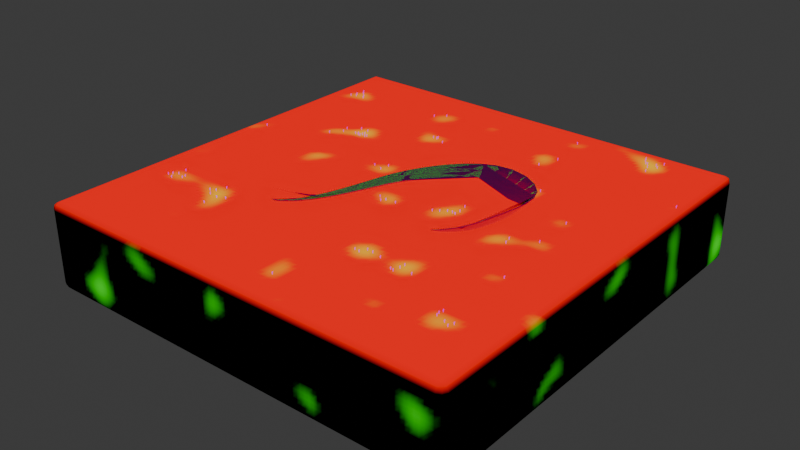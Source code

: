 # Source: teststage01.blend  (saved by Blender 4.5.88; exported with 4.5.12 LTS)
import bpy
from mathutils import Matrix  # noqa: F401  (used for matrix-valued properties, if any)

bpy.ops.wm.read_factory_settings(use_empty=True)
scene = bpy.context.scene
scene.name = 'Scene'

# ---- collections
col_level = bpy.data.collections.new('Level'); scene.collection.children.link(col_level)
col_level_1 = bpy.data.collections.new('Level 1'); col_level.children.link(col_level_1)
col_noimp = bpy.data.collections.new('noimp'); scene.collection.children.link(col_noimp)
col_deet_cactus_1 = bpy.data.collections.new('Deet_Cactus_1'); scene.collection.children.link(col_deet_cactus_1)
col_deet_cactus1 = bpy.data.collections.new('Deet_Cactus1'); scene.collection.children.link(col_deet_cactus1)

# ---- images (referenced by path relative to the original .blend; pixels are not part of the script)
import os
ASSET_DIR = os.environ.get("B2B_ASSET_DIR", "")  # directory of the original .blend (textures are referenced by path, not embedded)
HERE = os.path.dirname(os.path.abspath(__file__))  # packed textures are extracted next to this script under _unpacked/

def load_image(name, relpath, width, height, colorspace="sRGB"):
    """Load a texture the original file referenced (path relative to the .blend, or extracted next to this script)."""
    p = next((c for c in (os.path.join(HERE, relpath), os.path.join(ASSET_DIR, relpath)) if relpath and os.path.exists(c)), "")
    if p:
        img = bpy.data.images.load(p, check_existing=True)
        img.name = name
    else:  # same state as the original file: an image datablock whose file is absent (Cycles renders it pink)
        img = bpy.data.images.new(name, width, height)
        img.source = "FILE"
        img.filepath = "//" + (relpath or name)
    img.colorspace_settings.name = colorspace
    return img
img_sandstonecracky_png = load_image('sandstonecracky.png', 'sandstonecracky.png', 1024, 1024, 'sRGB')
img_sandsmooth_png = load_image('sandsmooth.png', 'sandsmooth.png', 1024, 1024, 'sRGB')
img_grassy_png = load_image('grassy.png', 'grassy.png', 1024, 1024, 'sRGB')
img_road_png = load_image('road.png', 'road.png', 1024, 1024, 'sRGB')
img_cactus_png = load_image('cactus.png', 'cactus.png', 1024, 1024, 'sRGB')

# ---- materials (node trees are filled in below, after node groups)
mat_sandstone = bpy.data.materials.new('Sandstone')
mat_sandstone.use_backface_culling = True
mat_sandstone.use_backface_culling_shadow = True
mat_invis1 = bpy.data.materials.new('Invis1')
mat_invis1.use_backface_culling = True
mat_invis1.use_backface_culling_shadow = True
mat_invis1.use_transparent_shadow = False
mat_invis1.diffuse_color = (0.0, 1.0, 0.0, 0.1)
mat_road = bpy.data.materials.new('Road')
mat_road.alpha_threshold = 0.0
mat_road.use_backface_culling = True
mat_road.use_backface_culling_shadow = True
mat_road.roughness = 0.5
mat_road.line_color = (0.0, 0.0, 0.0, 1.0)
mat_cactus = bpy.data.materials.new('Cactus')

# ---- node groups
ng_curve_excevate = bpy.data.node_groups.new('Curve Excevate', 'GeometryNodeTree')
_s = ng_curve_excevate.interface.new_socket(name='Geometry', in_out='OUTPUT', socket_type='NodeSocketGeometry')
_s = ng_curve_excevate.interface.new_socket(name='Geometry', in_out='INPUT', socket_type='NodeSocketGeometry')
_s = ng_curve_excevate.interface.new_socket(name='Curve', in_out='INPUT', socket_type='NodeSocketObject')
ng_curve_excevate.is_modifier = True
_N = ng_curve_excevate.nodes; _L = ng_curve_excevate.links
n0 = _N.new('NodeGroupInput'); n0.name = 'Group Input'; n0.location = (-580, 40)
n1 = _N.new('NodeGroupOutput'); n1.name = 'Group Output'; n1.location = (460, 0)
n2 = _N.new('GeometryNodeMeshBoolean'); n2.name = 'Mesh Boolean'; n2.location = (160, 0)
n3 = _N.new('GeometryNodeCurveToMesh'); n3.name = 'Curve to Mesh'; n3.location = (-60, -120)
n4 = _N.new('GeometryNodeCurvePrimitiveCircle'); n4.name = 'Curve Circle'; n4.location = (-340, -160)
n4.inputs[0].default_value = 16
n4.inputs[1].default_value = (0.0, 5.0, 0.0)
n4.inputs[2].default_value = (30.0, -30.0, 0.0)
n4.inputs[3].default_value = (-30.0, -30.0, 0.0)
n5 = _N.new('GeometryNodeObjectInfo'); n5.name = 'Object Info'; n5.location = (-340, -100)
n5.hide = True
_L.new(n0.outputs[0], n2.inputs[0])
_L.new(n4.outputs[0], n3.inputs[1])
_L.new(n3.outputs[0], n2.inputs[1])
_L.new(n5.outputs[4], n3.inputs[0])
_L.new(n0.outputs[1], n5.inputs[0])
_L.new(n2.outputs[0], n1.inputs[0])
n1.is_active_output = True
ng_mad__autouv = bpy.data.node_groups.new('(MAD) AutoUV', 'GeometryNodeTree')
_s = ng_mad__autouv.interface.new_socket(name='Geometry', in_out='OUTPUT', socket_type='NodeSocketGeometry')
_s = ng_mad__autouv.interface.new_socket(name='Geometry', in_out='INPUT', socket_type='NodeSocketGeometry')
_s = ng_mad__autouv.interface.new_socket(name='UV scale', in_out='INPUT', socket_type='NodeSocketVector')
_s.default_value = (8.0, 8.0, 8.0)
_s.min_value = -1e+04
_s.max_value = 1e+04
_s = ng_mad__autouv.interface.new_socket(name='UV Position', in_out='INPUT', socket_type='NodeSocketVector')
_s.subtype = 'TRANSLATION'
_s.min_value = -1e+04
_s.max_value = 1e+04
_s = ng_mad__autouv.interface.new_socket(name='Manual UV Vertex Group', in_out='INPUT', socket_type='NodeSocketString')
_s.default_value = 'UVWeight'
_s = ng_mad__autouv.interface.new_socket(name='UV Map', in_out='INPUT', socket_type='NodeSocketString')
_s.default_value = 'UVMap'
_s = ng_mad__autouv.interface.new_socket(name='UVRotate', in_out='INPUT', socket_type='NodeSocketRotation')
ng_mad__autouv.is_modifier = True
_N = ng_mad__autouv.nodes; _L = ng_mad__autouv.links
n0 = _N.new('NodeGroupInput'); n0.name = 'Group Input'; n0.location = (-1160, 20)
n1 = _N.new('NodeGroupOutput'); n1.name = 'Group Output'; n1.location = (2048, 140)
n2 = _N.new('GeometryNodeStoreNamedAttribute'); n2.name = 'Store Named Attribute'; n2.location = (1508, 60)
n2.data_type = 'FLOAT2'
n2.domain = 'CORNER'
n3 = _N.new('ShaderNodeSeparateXYZ'); n3.name = 'Separate XYZ'; n3.location = (30, -36)
n4 = _N.new('ShaderNodeCombineXYZ'); n4.name = 'Combine XYZ'; n4.location = (190, -36)
n5 = _N.new('ShaderNodeSeparateXYZ'); n5.name = 'Separate XYZ.002'; n5.location = (30, -36)
n6 = _N.new('ShaderNodeCombineXYZ'); n6.name = 'Combine XYZ.002'; n6.location = (190, -36)
n7 = _N.new('NodeFrame'); n7.name = 'Frame'; n7.location = (930, -465)
n7.label = 'Z-Map'
n7.width = 360
n8 = _N.new('NodeFrame'); n8.name = 'Frame.002'; n8.location = (1078, -265)
n8.label = 'Y-Map'
n8.width = 360
n9 = _N.new('ShaderNodeSeparateXYZ'); n9.name = 'Separate XYZ.003'; n9.location = (1130, -681)
n10 = _N.new('ShaderNodeVectorMath'); n10.name = 'Vector Math'; n10.location = (970, -681)
n10.operation = 'ABSOLUTE'
n11 = _N.new('ShaderNodeMix'); n11.name = 'Mix.001'; n11.location = (2198, -153)
n11.data_type = 'VECTOR'
n12 = _N.new('ShaderNodeVectorMath'); n12.name = 'Vector Math.002'; n12.location = (1678, -313)
n12.hide = True
n12.operation = 'DIVIDE'
n13 = _N.new('ShaderNodeVectorMath'); n13.name = 'Vector Math.003'; n13.location = (1530, -493)
n13.hide = True
n13.operation = 'DIVIDE'
n14 = _N.new('GeometryNodeInputPosition'); n14.name = 'Position'; n14.location = (30, -93)
n15 = _N.new('GeometryNodeInputNormal'); n15.name = 'Normal'; n15.location = (750, -721)
n15.legacy_corner_normals = True
n16 = _N.new('NodeFrame'); n16.name = 'Frame.003'; n16.location = (-1230, -327)
n16.label = 'AutoUVs'
n16.width = 2368
n17 = _N.new('NodeReroute'); n17.name = 'Reroute'; n17.location = (1280, -41)
n17.width = 10
n17.socket_idname = 'NodeSocketVector'
n18 = _N.new('GeometryNodeInputNamedAttribute'); n18.name = 'Named Attribute'; n18.location = (280, 140)
n19 = _N.new('ShaderNodeMath'); n19.name = 'Math'; n19.location = (500, 140)
n19.operation = 'LESS_THAN'
n20 = _N.new('GeometryNodeInputNamedAttribute'); n20.name = 'Named Attribute.001'; n20.location = (500, -180)
n20.width = 134
n20.data_type = 'FLOAT_VECTOR'
n21 = _N.new('ShaderNodeMix'); n21.name = 'Mix.002'; n21.location = (1308, -120)
n21.data_type = 'VECTOR'
n22 = _N.new('NodeReroute'); n22.name = 'Reroute.001'; n22.location = (1078, -213)
n22.width = 10
n22.socket_idname = 'NodeSocketVector'
n23 = _N.new('ShaderNodeVectorMath'); n23.name = 'Vector Math.004'; n23.location = (450, -53)
n24 = _N.new('FunctionNodeRotateVector'); n24.name = 'Rotate Vector'; n24.location = (1370, -493)
n24.hide = True
n25 = _N.new('NodeGroupInput'); n25.name = 'Group Input.001'; n25.location = (-560, -1180)
n26 = _N.new('ShaderNodeCombineXYZ'); n26.name = 'Combine XYZ.003'; n26.location = (-140, -1300)
n26.hide = True
n27 = _N.new('ShaderNodeSeparateXYZ'); n27.name = 'Separate XYZ.004'; n27.location = (-360, -1180)
n28 = _N.new('FunctionNodeRotateVector'); n28.name = 'Rotate Vector.001'; n28.location = (1518, -313)
n28.hide = True
n29 = _N.new('ShaderNodeCombineXYZ'); n29.name = 'Combine XYZ.004'; n29.location = (-140, -1260)
n29.hide = True
n30 = _N.new('ShaderNodeCombineXYZ'); n30.name = 'Combine XYZ.005'; n30.location = (-140, -1220)
n30.hide = True
n31 = _N.new('ShaderNodeMath'); n31.name = 'Math.001'; n31.location = (1570, -553)
n31.operation = 'GREATER_THAN'
n32 = _N.new('NodeReroute'); n32.name = 'Reroute.002'; n32.location = (500, -80)
n32.width = 10
n32.socket_idname = 'NodeSocketString'
n33 = _N.new('GeometryNodeInputNormal'); n33.name = 'Normal.001'; n33.location = (30, -273)
n33.legacy_corner_normals = True
n34 = _N.new('ShaderNodeVectorRotate'); n34.name = 'Vector Rotate'; n34.location = (850, -73)
n34.rotation_type = 'Z_AXIS'
n35 = _N.new('GeometryNodeInputNormal'); n35.name = 'Normal.002'; n35.location = (1160, 140)
n35.legacy_corner_normals = True
n36 = _N.new('GeometryNodeStoreNamedAttribute'); n36.name = 'Store Named Attribute.001'; n36.location = (1768, 320)
n36.data_type = 'FLOAT_COLOR'
n36.domain = 'CORNER'
n36.inputs[2].default_value = 'Vertcolor'
n37 = _N.new('ShaderNodeSeparateXYZ'); n37.name = 'Separate XYZ.001'; n37.location = (270, -253)
n38 = _N.new('ShaderNodeMath'); n38.name = 'Math.002'; n38.location = (450, -253)
n38.operation = 'ARCTAN2'
n3.parent = n8
n4.parent = n8
n5.parent = n7
n6.parent = n7
n7.parent = n16
n8.parent = n16
n9.parent = n16
n10.parent = n16
n11.parent = n16
n12.parent = n16
n13.parent = n16
n14.parent = n16
n15.parent = n16
n17.parent = n16
n22.parent = n16
n23.parent = n16
n24.parent = n16
n28.parent = n16
n31.parent = n16
n33.parent = n16
n34.parent = n16
n37.parent = n16
n38.parent = n16
_L.new(n0.outputs[0], n2.inputs[0])
_L.new(n10.outputs[0], n9.inputs[0])
_L.new(n15.outputs[0], n10.inputs[0])
_L.new(n3.outputs[2], n4.inputs[1])
_L.new(n31.outputs[0], n11.inputs[0])
_L.new(n21.outputs[1], n2.inputs[3])
_L.new(n17.outputs[0], n12.inputs[1])
_L.new(n17.outputs[0], n13.inputs[1])
_L.new(n18.outputs[0], n19.inputs[0])
_L.new(n19.outputs[0], n2.inputs[1])
_L.new(n19.outputs[0], n21.inputs[0])
_L.new(n20.outputs[0], n21.inputs[4])
_L.new(n0.outputs[3], n18.inputs[0])
_L.new(n0.outputs[4], n20.inputs[0])
_L.new(n22.outputs[0], n3.inputs[0])
_L.new(n0.outputs[1], n17.inputs[0])
_L.new(n11.outputs[1], n21.inputs[5])
_L.new(n25.outputs[5], n27.inputs[0])
_L.new(n27.outputs[2], n26.inputs[2])
_L.new(n26.outputs[0], n24.inputs[1])
_L.new(n27.outputs[1], n29.inputs[2])
_L.new(n27.outputs[0], n30.inputs[2])
_L.new(n4.outputs[0], n28.inputs[0])
_L.new(n29.outputs[0], n28.inputs[1])
_L.new(n28.outputs[0], n12.inputs[0])
_L.new(n24.outputs[0], n13.inputs[0])
_L.new(n13.outputs[0], n11.inputs[5])
_L.new(n6.outputs[0], n24.inputs[0])
_L.new(n9.outputs[2], n31.inputs[0])
_L.new(n0.outputs[4], n32.inputs[0])
_L.new(n32.outputs[0], n2.inputs[2])
_L.new(n23.outputs[0], n5.inputs[0])
_L.new(n12.outputs[0], n11.inputs[4])
_L.new(n5.outputs[1], n6.inputs[0])
_L.new(n5.outputs[0], n6.inputs[1])
_L.new(n2.outputs[0], n36.inputs[0])
_L.new(n36.outputs[0], n1.inputs[0])
_L.new(n35.outputs[0], n36.inputs[3])
_L.new(n3.outputs[0], n4.inputs[0])
_L.new(n37.outputs[0], n38.inputs[0])
_L.new(n37.outputs[1], n38.inputs[1])
_L.new(n33.outputs[0], n37.inputs[0])
_L.new(n34.outputs[0], n22.inputs[0])
_L.new(n14.outputs[0], n23.inputs[1])
_L.new(n23.outputs[0], n34.inputs[0])
_L.new(n38.outputs[0], n34.inputs[3])
_L.new(n0.outputs[2], n23.inputs[0])
n1.is_active_output = True
ng_color_populate = bpy.data.node_groups.new('Color Populate', 'GeometryNodeTree')
_s = ng_color_populate.interface.new_socket(name='Geometry', in_out='OUTPUT', socket_type='NodeSocketGeometry')
_s = ng_color_populate.interface.new_socket(name='Geometry', in_out='INPUT', socket_type='NodeSocketGeometry')
ng_color_populate.is_modifier = True
_N = ng_color_populate.nodes; _L = ng_color_populate.links
n0 = _N.new('NodeGroupInput'); n0.name = 'Group Input'; n0.location = (-620, 0)
n1 = _N.new('NodeGroupOutput'); n1.name = 'Group Output'; n1.location = (740, 60)
n2 = _N.new('GeometryNodeStoreNamedAttribute'); n2.name = 'Store Named Attribute'; n2.location = (500, 100)
n2.data_type = 'FLOAT_COLOR'
n2.inputs[2].default_value = 'Color'
n3 = _N.new('GeometryNodeInputNormal'); n3.name = 'Normal'; n3.location = (-620, -140)
n4 = _N.new('ShaderNodeSeparateXYZ'); n4.name = 'Separate XYZ'; n4.location = (-420, -140)
n5 = _N.new('ShaderNodeClamp'); n5.name = 'Clamp'; n5.location = (140, -100)
n6 = _N.new('ShaderNodeMath'); n6.name = 'Math'; n6.location = (-240, -120)
n6.operation = 'MULTIPLY'
n6.inputs[1].default_value = 2.0
n7 = _N.new('ShaderNodeMath'); n7.name = 'Math.001'; n7.location = (-60, -100)
n7.inputs[1].default_value = -0.5
n8 = _N.new('FunctionNodeCombineColor'); n8.name = 'Combine Color'; n8.location = (320, -20)
n9 = _N.new('ShaderNodeClamp'); n9.name = 'Clamp.001'; n9.location = (140, -280)
n10 = _N.new('ShaderNodeMath'); n10.name = 'Math.002'; n10.location = (-240, -300)
n10.operation = 'MULTIPLY'
n10.inputs[1].default_value = 3.0
n11 = _N.new('ShaderNodeMath'); n11.name = 'Math.003'; n11.location = (-60, -280)
n11.inputs[1].default_value = -2.0
n12 = _N.new('ShaderNodeTexNoise'); n12.name = 'Noise Texture'; n12.location = (-480, -300)
n12.inputs[2].default_value = 0.01
n12.inputs[3].default_value = 0.0
n12.inputs[4].default_value = 0.0
n13 = _N.new('GeometryNodeInputPosition'); n13.name = 'Position'; n13.location = (-680, -440)
_L.new(n3.outputs[0], n4.inputs[0])
_L.new(n0.outputs[0], n2.inputs[0])
_L.new(n2.outputs[0], n1.inputs[0])
_L.new(n6.outputs[0], n7.inputs[0])
_L.new(n8.outputs[0], n2.inputs[3])
_L.new(n5.outputs[0], n8.inputs[0])
_L.new(n4.outputs[2], n6.inputs[0])
_L.new(n7.outputs[0], n5.inputs[0])
_L.new(n10.outputs[0], n11.inputs[0])
_L.new(n11.outputs[0], n9.inputs[0])
_L.new(n13.outputs[0], n12.inputs[0])
_L.new(n12.outputs[0], n10.inputs[0])
_L.new(n9.outputs[0], n8.inputs[1])
n1.is_active_output = True
ng_populate_props = bpy.data.node_groups.new('Populate Props', 'GeometryNodeTree')
_s = ng_populate_props.interface.new_socket(name='Geometry', in_out='OUTPUT', socket_type='NodeSocketGeometry')
_s = ng_populate_props.interface.new_socket(name='Geometry', in_out='INPUT', socket_type='NodeSocketGeometry')
_s = ng_populate_props.interface.new_socket(name='Attribute', in_out='INPUT', socket_type='NodeSocketString')
_s = ng_populate_props.interface.new_socket(name='Faces', in_out='INPUT', socket_type='NodeSocketObject')
_s = ng_populate_props.interface.new_socket(name='Collection', in_out='INPUT', socket_type='NodeSocketObject')
_s = ng_populate_props.interface.new_socket(name='Value', in_out='INPUT', socket_type='NodeSocketFloat')
_s.default_value = 0.5
_s.min_value = -1e+04
_s.max_value = 1e+04
ng_populate_props.is_modifier = True
_N = ng_populate_props.nodes; _L = ng_populate_props.links
n0 = _N.new('NodeGroupInput'); n0.name = 'Group Input'; n0.location = (-340, 0)
n1 = _N.new('NodeGroupOutput'); n1.name = 'Group Output'; n1.location = (1260, 40)
n2 = _N.new('GeometryNodeInputNamedAttribute'); n2.name = 'Named Attribute'; n2.location = (-180, -80)
n2.data_type = 'FLOAT_COLOR'
n3 = _N.new('FunctionNodeSeparateColor'); n3.name = 'Separate Color'; n3.location = (-20, -80)
n4 = _N.new('GeometryNodeDistributePointsOnFaces'); n4.name = 'Distribute Points on Faces'; n4.location = (580, 100)
n5 = _N.new('GeometryNodeInstanceOnPoints'); n5.name = 'Instance on Points'; n5.location = (1080, 80)
n6 = _N.new('NodeGroupInput'); n6.name = 'Group Input.001'; n6.location = (460, -140)
n7 = _N.new('GeometryNodeObjectInfo'); n7.name = 'Object Info'; n7.location = (-180, 140)
n8 = _N.new('GeometryNodeObjectInfo'); n8.name = 'Object Info.001'; n8.location = (640, -160)
n9 = _N.new('ShaderNodeMath'); n9.name = 'Math'; n9.location = (340, -60)
n9.operation = 'MULTIPLY'
n10 = _N.new('NodeGroupInput'); n10.name = 'Group Input.002'; n10.location = (-20, -260)
n11 = _N.new('ShaderNodeMath'); n11.name = 'Math.001'; n11.location = (160, -40)
n11.operation = 'MINIMUM'
n12 = _N.new('ShaderNodeVectorMath'); n12.name = 'Vector Math'; n12.location = (820, 81)
n12.operation = 'MULTIPLY'
n12.inputs[1].default_value = (0.5, 0.5, 1.0)
_L.new(n0.outputs[1], n2.inputs[0])
_L.new(n2.outputs[0], n3.inputs[0])
_L.new(n5.outputs[0], n1.inputs[0])
_L.new(n4.outputs[0], n5.inputs[0])
_L.new(n0.outputs[2], n7.inputs[0])
_L.new(n7.outputs[4], n4.inputs[0])
_L.new(n6.outputs[3], n8.inputs[0])
_L.new(n8.outputs[4], n5.inputs[2])
_L.new(n9.outputs[0], n4.inputs[4])
_L.new(n10.outputs[4], n9.inputs[1])
_L.new(n3.outputs[1], n11.inputs[1])
_L.new(n3.outputs[0], n11.inputs[0])
_L.new(n11.outputs[0], n9.inputs[0])
_L.new(n4.outputs[2], n12.inputs[0])
_L.new(n12.outputs[0], n5.inputs[5])
n1.is_active_output = True
ng_road_from_curve = bpy.data.node_groups.new('Road from Curve', 'GeometryNodeTree')
_s = ng_road_from_curve.interface.new_socket(name='Geometry', in_out='OUTPUT', socket_type='NodeSocketGeometry')
_s = ng_road_from_curve.interface.new_socket(name='Geometry', in_out='INPUT', socket_type='NodeSocketGeometry')
_s = ng_road_from_curve.interface.new_socket(name='Curve', in_out='INPUT', socket_type='NodeSocketObject')
_s = ng_road_from_curve.interface.new_socket(name='Material', in_out='INPUT', socket_type='NodeSocketMaterial')
_s = ng_road_from_curve.interface.new_socket(name='Length', in_out='INPUT', socket_type='NodeSocketFloat')
_s.subtype = 'DISTANCE'
_s.default_value = 12.0
_s.min_value = 0.01
_s = ng_road_from_curve.interface.new_socket(name='DoUvs', in_out='INPUT', socket_type='NodeSocketMenu')
_s.default_value = 'A'
_s.menu_expanded = True
_s = ng_road_from_curve.interface.new_socket(name='Subdiv', in_out='INPUT', socket_type='NodeSocketInt')
_s.default_value = 1
_s.min_value = 0
_s.max_value = 1000
_s.description = 'The number of control points to create on the segment following each point'
_s = ng_road_from_curve.interface.new_socket(name='Start', in_out='INPUT', socket_type='NodeSocketVector')
_s.subtype = 'TRANSLATION'
_s.default_value = (-20.0, 0.0, 0.0)
_s.description = 'Position of the first control point'
_s = ng_road_from_curve.interface.new_socket(name='End', in_out='INPUT', socket_type='NodeSocketVector')
_s.subtype = 'TRANSLATION'
_s.default_value = (20.0, 0.0, 0.0)
_s.description = 'Position of the second control point'
ng_road_from_curve.is_modifier = True
_N = ng_road_from_curve.nodes; _L = ng_road_from_curve.links
n0 = _N.new('NodeGroupInput'); n0.name = 'Group Input'; n0.location = (-660, 0)
n1 = _N.new('NodeGroupOutput'); n1.name = 'Group Output'; n1.location = (2920, -80)
n2 = _N.new('GeometryNodeObjectInfo'); n2.name = 'Object Info'; n2.location = (-460, -60)
n2.hide = True
n3 = _N.new('GeometryNodeCurveToMesh'); n3.name = 'Curve to Mesh'; n3.location = (20, -120)
n4 = _N.new('GeometryNodeJoinGeometry'); n4.name = 'Join Geometry'; n4.location = (2520, 20)
n5 = _N.new('GeometryNodeCurvePrimitiveLine'); n5.name = 'Curve Line'; n5.location = (-480, -280)
n6 = _N.new('GeometryNodeResampleCurve'); n6.name = 'Resample Curve'; n6.location = (-220, -120)
n7 = _N.new('NodeGroupInput'); n7.name = 'Group Input.001'; n7.location = (2080, -300)
n8 = _N.new('GeometryNodeSetMaterial'); n8.name = 'Set Material'; n8.location = (2680, -20)
n9 = _N.new('GeometryNodeStoreNamedAttribute'); n9.name = 'Store Named Attribute'; n9.location = (2080, -120)
n9.data_type = 'FLOAT2'
n9.domain = 'CORNER'
n9.inputs[2].default_value = 'UVMap'
n10 = _N.new('GeometryNodeInputIndex'); n10.name = 'Index'; n10.location = (-100, -580)
n11 = _N.new('ShaderNodeCombineXYZ'); n11.name = 'Combine XYZ'; n11.location = (1860, -240)
n12 = _N.new('ShaderNodeMath'); n12.name = 'Math.015'; n12.location = (100, -520)
n12.inputs[1].default_value = 0.0
n13 = _N.new('ShaderNodeMath'); n13.name = 'Math.008'; n13.location = (540, -640)
n13.operation = 'DIVIDE'
n13.inputs[1].default_value = 4.0
n14 = _N.new('ShaderNodeMath'); n14.name = 'Math.009'; n14.location = (760, -660)
n14.operation = 'FLOOR'
n15 = _N.new('ShaderNodeMath'); n15.name = 'Math.010'; n15.location = (1420, -540)
n15.operation = 'MULTIPLY'
n16 = _N.new('ShaderNodeMath'); n16.name = 'Math.011'; n16.location = (540, -400)
n16.operation = 'COMPARE'
n16.inputs[1].default_value = 1.5
n16.inputs[2].default_value = 0.6
n17 = _N.new('ShaderNodeMath'); n17.name = 'Math'; n17.location = (340, -600)
n17.inputs[1].default_value = 2.0
n18 = _N.new('NodeGroupInput'); n18.name = 'Group Input.002'; n18.location = (-660, 0)
n19 = _N.new('ShaderNodeMath'); n19.name = 'Math.001'; n19.location = (340, -400)
n19.operation = 'WRAP'
n19.inputs[1].default_value = 4.0
n19.inputs[2].default_value = 0.0
n20 = _N.new('GeometryNodeSubdivideCurve'); n20.name = 'Subdivide Curve'; n20.location = (-240, -260)
n21 = _N.new('ShaderNodeMath'); n21.name = 'Math.002'; n21.location = (340, -220)
n21.operation = 'WRAP'
n21.inputs[1].default_value = 8.0
n21.inputs[2].default_value = 0.0
n22 = _N.new('ShaderNodeMath'); n22.name = 'Math.012'; n22.location = (540, -220)
n22.operation = 'DIVIDE'
n22.inputs[1].default_value = 4.0
n23 = _N.new('ShaderNodeMath'); n23.name = 'Math.003'; n23.location = (720, -220)
n23.operation = 'FLOOR'
n23.inputs[1].default_value = 2.0
n24 = _N.new('ShaderNodeMath'); n24.name = 'Math.004'; n24.location = (1020, -280)
n25 = _N.new('ShaderNodeMath'); n25.name = 'Math.013'; n25.location = (1300, -300)
n25.operation = 'MULTIPLY'
n26 = _N.new('ShaderNodeMath'); n26.name = 'Math.005'; n26.location = (960, -540)
n26.operation = 'SUBTRACT'
n27 = _N.new('ShaderNodeMath'); n27.name = 'Math.014'; n27.location = (360, -840)
n27.operation = 'DIVIDE'
n27.inputs[1].default_value = 8.0
n28 = _N.new('ShaderNodeMath'); n28.name = 'Math.006'; n28.location = (1180, -600)
n28.operation = 'SUBTRACT'
n29 = _N.new('ShaderNodeMath'); n29.name = 'Math.016'; n29.location = (840, -840)
n29.operation = 'FLOOR'
n30 = _N.new('GeometryNodeMenuSwitch'); n30.name = 'Menu Switch'; n30.location = (2360, -20)
_L.new(n8.outputs[0], n1.inputs[0])
_L.new(n0.outputs[1], n2.inputs[0])
_L.new(n6.outputs[0], n3.inputs[0])
_L.new(n0.outputs[0], n4.inputs[0])
_L.new(n20.outputs[0], n3.inputs[1])
_L.new(n2.outputs[4], n6.inputs[0])
_L.new(n4.outputs[0], n8.inputs[0])
_L.new(n7.outputs[2], n8.inputs[2])
_L.new(n10.outputs[0], n12.inputs[0])
_L.new(n3.outputs[0], n9.inputs[0])
_L.new(n11.outputs[0], n9.inputs[3])
_L.new(n15.outputs[0], n11.inputs[1])
_L.new(n13.outputs[0], n14.inputs[0])
_L.new(n12.outputs[0], n17.inputs[0])
_L.new(n17.outputs[0], n13.inputs[0])
_L.new(n18.outputs[3], n6.inputs[3])
_L.new(n12.outputs[0], n19.inputs[0])
_L.new(n19.outputs[0], n16.inputs[0])
_L.new(n5.outputs[0], n20.inputs[0])
_L.new(n12.outputs[0], n21.inputs[0])
_L.new(n21.outputs[0], n22.inputs[0])
_L.new(n22.outputs[0], n23.inputs[0])
_L.new(n23.outputs[0], n24.inputs[0])
_L.new(n16.outputs[0], n24.inputs[1])
_L.new(n25.outputs[0], n11.inputs[0])
_L.new(n24.outputs[0], n25.inputs[0])
_L.new(n14.outputs[0], n26.inputs[0])
_L.new(n23.outputs[0], n26.inputs[1])
_L.new(n27.outputs[0], n29.inputs[0])
_L.new(n29.outputs[0], n28.inputs[1])
_L.new(n26.outputs[0], n28.inputs[0])
_L.new(n28.outputs[0], n15.inputs[0])
_L.new(n12.outputs[0], n27.inputs[0])
_L.new(n9.outputs[0], n30.inputs[1])
_L.new(n30.outputs[0], n4.inputs[0])
_L.new(n7.outputs[4], n30.inputs[0])
_L.new(n3.outputs[0], n30.inputs[2])
_L.new(n18.outputs[5], n20.inputs[1])
_L.new(n18.outputs[6], n5.inputs[0])
_L.new(n18.outputs[7], n5.inputs[1])
n1.is_active_output = True

# ---- material node trees
mat_sandstone.use_nodes = True; mat_sandstone.node_tree.nodes.clear()
_N = mat_sandstone.node_tree.nodes; _L = mat_sandstone.node_tree.links
n0 = _N.new('ShaderNodeBsdfPrincipled'); n0.name = 'Principled BSDF'; n0.location = (-200, 100)
n0.inputs[2].default_value = 1.0
n0.inputs[13].default_value = 0.0
n1 = _N.new('ShaderNodeOutputMaterial'); n1.name = 'Material Output'; n1.location = (200, 100)
n2 = _N.new('ShaderNodeTexImage'); n2.name = 'Image Texture'; n2.location = (-1000, 40)
n2.image = img_sandstonecracky_png
n3 = _N.new('ShaderNodeVertexColor'); n3.name = 'Color Attribute'; n3.location = (-1000, 180)
n3.layer_name = 'Color'
n4 = _N.new('ShaderNodeMix'); n4.name = 'Mix'; n4.location = (-580, 200)
n4.data_type = 'RGBA'
n5 = _N.new('ShaderNodeSeparateColor'); n5.name = 'Separate Color'; n5.location = (-800, 262)
n6 = _N.new('ShaderNodeMix'); n6.name = 'Mix.001'; n6.location = (-380, 200)
n6.data_type = 'RGBA'
n7 = _N.new('ShaderNodeTexImage'); n7.name = 'Image Texture.001'; n7.location = (-1000, -240)
n7.image = img_sandsmooth_png
n8 = _N.new('ShaderNodeTexImage'); n8.name = 'Image Texture.002'; n8.location = (-1000, -520)
n8.image = img_grassy_png
n9 = _N.new('ShaderNodeMath'); n9.name = 'Math'; n9.location = (-580, 360)
n9.operation = 'MINIMUM'
n10 = _N.new('ShaderNodeSeparateXYZ'); n10.name = 'Separate XYZ'; n10.location = (-380, -420)
n11 = _N.new('ShaderNodeClamp'); n11.name = 'Clamp'; n11.location = (180, -380)
n12 = _N.new('ShaderNodeMath'); n12.name = 'Math.001'; n12.location = (-200, -400)
n12.operation = 'MULTIPLY'
n12.inputs[1].default_value = 2.0
n13 = _N.new('ShaderNodeMath'); n13.name = 'Math.002'; n13.location = (-20, -380)
n13.inputs[1].default_value = -0.5
n14 = _N.new('ShaderNodeClamp'); n14.name = 'Clamp.001'; n14.location = (180, -560)
n15 = _N.new('ShaderNodeMath'); n15.name = 'Math.003'; n15.location = (-200, -580)
n15.operation = 'MULTIPLY'
n15.inputs[1].default_value = 3.0
n16 = _N.new('ShaderNodeMath'); n16.name = 'Math.004'; n16.location = (-20, -560)
n16.inputs[1].default_value = -2.0
n17 = _N.new('ShaderNodeTexNoise'); n17.name = 'Noise Texture'; n17.location = (-440, -580)
n17.inputs[2].default_value = 0.01
n17.inputs[3].default_value = 0.0
n17.inputs[4].default_value = 0.0
n18 = _N.new('ShaderNodeNewGeometry'); n18.name = 'Geometry'; n18.location = (-580, -500)
n19 = _N.new('ShaderNodeCombineColor'); n19.name = 'Combine Color'; n19.location = (400, -320)
n20 = _N.new('ShaderNodeNewGeometry'); n20.name = 'Geometry.001'; n20.location = (-640, -700)
_L.new(n5.outputs[0], n4.inputs[0])
_L.new(n2.outputs[0], n4.inputs[6])
_L.new(n6.outputs[2], n0.inputs[0])
_L.new(n4.outputs[2], n6.inputs[6])
_L.new(n8.outputs[0], n6.inputs[7])
_L.new(n7.outputs[0], n4.inputs[7])
_L.new(n5.outputs[1], n9.inputs[1])
_L.new(n5.outputs[0], n9.inputs[0])
_L.new(n9.outputs[0], n6.inputs[0])
_L.new(n12.outputs[0], n13.inputs[0])
_L.new(n10.outputs[2], n12.inputs[0])
_L.new(n13.outputs[0], n11.inputs[0])
_L.new(n15.outputs[0], n16.inputs[0])
_L.new(n16.outputs[0], n14.inputs[0])
_L.new(n17.outputs[0], n15.inputs[0])
_L.new(n18.outputs[1], n10.inputs[0])
_L.new(n11.outputs[0], n19.inputs[0])
_L.new(n14.outputs[0], n19.inputs[1])
_L.new(n20.outputs[0], n17.inputs[0])
_L.new(n3.outputs[0], n5.inputs[0])
_L.new(n3.outputs[0], n1.inputs[0])
n1.is_active_output = True
mat_invis1.use_nodes = True; mat_invis1.node_tree.nodes.clear()
_N = mat_invis1.node_tree.nodes; _L = mat_invis1.node_tree.links
n0 = _N.new('ShaderNodeOutputMaterial'); n0.name = 'Material Output'; n0.location = (142, 305)
n1 = _N.new('ShaderNodeMixShader'); n1.name = 'Mix Shader'; n1.location = (-148, 305)
n2 = _N.new('ShaderNodeEmission'); n2.name = 'Emission'; n2.location = (-388, 204)
n2.inputs[0].default_value = (0.0, 1.0, 0.0, 1.0)
n3 = _N.new('ShaderNodeBsdfTransparent'); n3.name = 'Transparent BSDF'; n3.location = (-379, 283)
n4 = _N.new('ShaderNodeWireframe'); n4.name = 'Wireframe'; n4.location = (-378, 405)
n4.inputs[0].default_value = 0.1
_L.new(n1.outputs[0], n0.inputs[0])
_L.new(n4.outputs[0], n1.inputs[0])
_L.new(n2.outputs[0], n1.inputs[2])
_L.new(n3.outputs[0], n1.inputs[1])
n0.is_active_output = True
mat_road.use_nodes = True; mat_road.node_tree.nodes.clear()
_N = mat_road.node_tree.nodes; _L = mat_road.node_tree.links
n0 = _N.new('ShaderNodeOutputMaterial'); n0.name = 'Material Output'; n0.location = (309, 300)
n1 = _N.new('ShaderNodeBsdfPrincipled'); n1.name = 'Principled BSDF'; n1.location = (19, 300)
n1.inputs[2].default_value = 1.0
n1.inputs[3].default_value = 1.45
n2 = _N.new('ShaderNodeTexImage'); n2.name = 'Image Texture'; n2.location = (-271, 280)
n2.image = img_road_png
_L.new(n1.outputs[0], n0.inputs[0])
_L.new(n2.outputs[0], n1.inputs[0])
n0.is_active_output = True
mat_cactus.use_nodes = True; mat_cactus.node_tree.nodes.clear()
_N = mat_cactus.node_tree.nodes; _L = mat_cactus.node_tree.links
n0 = _N.new('ShaderNodeOutputMaterial'); n0.name = 'Material Output'; n0.location = (200, 100)
n1 = _N.new('ShaderNodeEmission'); n1.name = 'Emission'; n1.location = (-200, 100)
n2 = _N.new('ShaderNodeTexImage'); n2.name = 'Image Texture'; n2.location = (-490, 80)
n2.image = img_cactus_png
n2.interpolation = 'Closest'
_L.new(n1.outputs[0], n0.inputs[0])
_L.new(n2.outputs[0], n1.inputs[0])
n0.is_active_output = True

# ---- world
world_world = bpy.data.worlds.new('World'); scene.world = world_world
world_world.use_nodes = True; world_world.node_tree.nodes.clear()
_N = world_world.node_tree.nodes; _L = world_world.node_tree.links
n0 = _N.new('ShaderNodeOutputWorld'); n0.name = 'World Output'; n0.location = (300, 300)
n1 = _N.new('ShaderNodeBackground'); n1.name = 'Background'; n1.location = (10, 300)
n1.inputs[0].default_value = (0.05088, 0.05088, 0.05088, 1.0)
_L.new(n1.outputs[0], n0.inputs[0])
n0.is_active_output = True
world_world.color = (0.05088, 0.05088, 0.05088)
world_world.sun_shadow_jitter_overblur = 0.0

# ---- meshes
me_roadwall_col = bpy.data.meshes.new('Roadwall-col')
me_roadwall_col.from_pydata([(-500.0, -500.0, 0.0), (500.0, -500.0, 0.0), (-500.0, 500.0, 0.0), (500.0, 500.0, 0.0), (-500.0, 500.0, -200.0), (-500.0, -500.0, -200.0), (500.0, -500.0, -200.0), (500.0, 500.0, -200.0)], [], [(0, 1, 3, 2), (5, 4, 7, 6), (2, 4, 5, 0), (3, 7, 4, 2), (0, 5, 6, 1), (1, 6, 7, 3)])
_uv = me_roadwall_col.uv_layers.new(name='UVMap')
_uv.uv.foreach_set('vector', [0.0, 0.0, 1.0, 0.0, 1.0, 1.0, 0.0, 1.0, 0.0, 0.0, 0.0, 1.0, 1.0, 1.0, 1.0, 0.0, 0.0, 1.0, 0.0, 1.0, 0.0, 0.0, 0.0, 0.0, 1.0, 1.0, 1.0, 1.0, 0.0, 1.0, 0.0, 1.0, 0.0, 0.0, 0.0, 0.0, 1.0, 0.0, 1.0, 0.0, 1.0, 0.0, 1.0, 0.0, 1.0, 1.0, 1.0, 1.0])
_ca = me_roadwall_col.color_attributes.new('Color', 'FLOAT_COLOR', 'POINT')
_ca.data.foreach_set('color', [1.0, 1.0, 1.0, 1.0, 1.0, 1.0, 1.0, 1.0, 1.0, 1.0, 1.0, 1.0, 1.0, 1.0, 1.0, 1.0, 1.0, 1.0, 1.0, 1.0, 1.0, 1.0, 1.0, 1.0, 1.0, 1.0, 1.0, 1.0, 1.0, 1.0, 1.0, 1.0])
me_roadwall_col.materials.append(mat_sandstone)
me_roadwall_col.update()
me_roadcol_colonly = bpy.data.meshes.new('Roadcol-colonly')
me_roadcol_colonly.from_pydata([(0.0, -20.0, -1.0), (2.0, -20.0, -1.0), (0.0, 20.0, -1.0), (2.0, 20.0, -1.0), (0.0, 10.0, -0.25), (0.0, 0.0, 0.0), (0.0, -10.0, -0.25), (2.0, -10.0, -0.25), (2.0, 0.0, 0.0), (2.0, 10.0, -0.25)], [], [(4, 9, 3, 2), (0, 1, 7, 6), (6, 7, 8, 5), (5, 8, 9, 4)])
_uv = me_roadcol_colonly.uv_layers.new(name='UVMap')
_uv.uv.foreach_set('vector', [0.0, 0.75, 1.0, 0.75, 1.0, 1.0, 0.0, 1.0, 0.0, 0.0, 1.0, 0.0, 1.0, 0.25, 0.0, 0.25, 0.0, 0.25, 1.0, 0.25, 1.0, 0.5, 0.0, 0.5, 0.0, 0.5, 1.0, 0.5, 1.0, 0.75, 0.0, 0.75])
me_roadcol_colonly.materials.append(mat_invis1)
me_roadcol_colonly.update()
me_roadvis = bpy.data.meshes.new('Roadvis')
me_roadvis.from_pydata([(30.0, -20.0, -1.0), (30.0, 20.0, -1.0), (0.0, -20.0, -1.0), (0.0, 20.0, -1.0), (30.0, 0.0, 0.0), (0.0, 0.0, 0.0), (30.0, -20.0, -3.0), (30.0, 20.0, -3.0), (0.0, -20.0, -3.0), (0.0, 20.0, -3.0)], [], [(4, 1, 3, 5), (0, 4, 5, 2), (3, 1, 7, 9), (0, 2, 8, 6), (8, 9, 7, 6)])
me_roadvis.polygons.foreach_set('material_index', [0, 0, 0, 0, -1])
_uv = me_roadvis.uv_layers.new(name='UVMap')
_uv.uv.foreach_set('vector', [0.5, 0.0, 1.0, 0.0, 1.0, 1.0, 0.5, 1.0, 0.0, 0.0, 0.5, 0.0, 0.5, 1.0, 0.0, 1.0, 1.0, 1.0, 1.0, 0.0, 1.0, 0.0, 1.0, 1.0, 0.0, 0.0, 0.0, 1.0, 0.0, 1.0, 0.0, 0.0, 0.0, 1.0, 1.0, 1.0, 1.0, 0.0, 0.0, 0.0])
me_roadvis.materials.append(mat_road)
me_roadvis.update()
me_plants_noimp = bpy.data.meshes.new('Plants-noimp')
me_plants_noimp.from_pydata([(-1.0, -1.0, 0.0), (1.0, -1.0, 0.0), (-1.0, 1.0, 0.0), (1.0, 1.0, 0.0)], [], [(0, 1, 3, 2)])
_uv = me_plants_noimp.uv_layers.new(name='UVMap')
_uv.uv.foreach_set('vector', [0.0, 0.0, 1.0, 0.0, 1.0, 1.0, 0.0, 1.0])
me_plants_noimp.update()
me_roadvis_noimp = bpy.data.meshes.new('Roadvis-noimp')
me_roadvis_noimp.from_pydata([], [], [])
_uv = me_roadvis_noimp.uv_layers.new(name='UVMap')
_uv.uv.foreach_set('vector', [])
me_roadvis_noimp.materials.append(mat_road)
me_roadvis_noimp.update()
me_deet_cactus_1_001 = bpy.data.meshes.new('Deet_Cactus_1.001')
me_deet_cactus_1_001.from_pydata([(0.0, 0.5638, 0.0), (-0.4883, 0.2819, 0.0), (-0.4883, -0.2819, 0.0), (0.0, -0.5638, 0.0), (0.4883, -0.2819, 0.0), (0.4883, 0.2819, 0.0), (-0.05237, 0.5245, 5.946), (-0.4713, 0.2519, 5.992), (-0.457, -0.2455, 5.929), (-0.02365, -0.4703, 5.822), (0.3953, -0.1976, 5.776), (0.3809, 0.2998, 5.839), (-0.5479, -0.2412, 2.479), (-0.07624, -0.5333, 2.57), (-0.03239, 0.5882, 2.47), (-0.526, 0.3195, 2.429), (0.4393, 0.2961, 2.561), (0.4174, -0.2647, 2.611), (-0.1421, 0.1425, 6.283), (0.09683, 0.2981, 6.257), (-0.134, -0.1412, 6.247), (0.1132, -0.2694, 6.186), (0.3522, -0.1139, 6.16), (0.344, 0.1699, 6.195), (-0.06343, -0.4408, 4.574), (-0.5048, 0.2971, 4.659), (0.3636, -0.1789, 4.551), (-0.4976, -0.2028, 4.628), (-0.07779, 0.559, 4.636), (0.3564, 0.321, 4.582), (0.05842, 0.4017, -0.397), (-0.2972, 0.1964, -0.397), (-0.2972, -0.2143, -0.397), (0.05842, -0.4196, -0.397), (0.4141, -0.2143, -0.397), (0.4141, 0.1964, -0.397), (0.1362, -0.005765, 6.359), (-0.03774, 0.5457, 2.22), (-0.43, 0.4642, 2.328), (-0.5061, 0.1557, 2.574), (-0.1899, -0.07117, 2.712), (0.2023, 0.01036, 2.604), (0.2784, 0.3188, 2.358), (-0.04404, 1.622, 4.7), (-0.3853, 1.473, 4.698), (-0.4276, 1.106, 4.661), (-0.1287, 0.8869, 4.627), (0.2126, 1.036, 4.63), (0.2549, 1.404, 4.666), (-0.3863, 0.8629, 3.251), (-0.07002, 0.6389, 3.393), (0.0809, 1.372, 3.055), (-0.3109, 1.229, 3.082), (0.3972, 1.148, 3.197), (0.3218, 0.7813, 3.366), (-0.1925, 1.366, 4.944), (0.002136, 1.451, 4.946), (-0.2167, 1.156, 4.924), (-0.04615, 1.032, 4.904), (0.1485, 1.117, 4.906), (0.1727, 1.326, 4.927), (-0.05721, 0.8806, 3.989), (-0.2979, 1.475, 3.997), (0.2861, 1.022, 4.009), (-0.3492, 1.107, 3.983), (0.04539, 1.616, 4.017), (0.3374, 1.389, 4.023), (-0.04083, 0.1635, 2.005), (-0.354, 0.09843, 2.091), (-0.4147, -0.1478, 2.287), (-0.1623, -0.329, 2.398), (0.1508, -0.2639, 2.311), (0.2116, -0.01765, 2.115), (-0.01722, 1.228, 5.029), (-0.4907, -0.4923, 4.044), (-0.218, -0.6167, 4.125), (-0.03565, -0.4643, 4.309), (-0.126, -0.1875, 4.413), (-0.3986, -0.06318, 4.332), (-0.581, -0.2156, 4.148), (-0.9632, -1.145, 5.9), (-0.6914, -1.206, 5.898), (-0.5032, -1.003, 5.871), (-0.5868, -0.7384, 5.845), (-0.8585, -0.6773, 5.847), (-1.047, -0.8804, 5.875), (-0.398, -0.821, 4.834), (-0.5495, -0.559, 4.905), (-0.8531, -1.019, 4.638), (-0.5498, -1.051, 4.7), (-1.005, -0.7573, 4.709), (-0.8528, -0.5272, 4.843), (-0.7603, -1.056, 6.083), (-0.9153, -1.021, 6.084), (-0.6529, -0.9399, 6.067), (-0.7005, -0.7891, 6.053), (-0.8556, -0.7543, 6.054), (-0.9629, -0.8701, 6.069), (-0.6271, -0.703, 5.368), (-0.7447, -1.168, 5.374), (-0.8966, -0.6362, 5.383), (-0.5512, -0.9688, 5.363), (-1.014, -1.101, 5.389), (-1.09, -0.8352, 5.393), (-0.3197, -0.2631, 3.883), (-0.102, -0.3624, 3.948), (0.04356, -0.2407, 4.095), (-0.02855, -0.01977, 4.177), (-0.2463, 0.07949, 4.113), (-0.3918, -0.04219, 3.966), (-0.805, -0.8949, 6.146)], [], [(27, 24, 9, 8), (28, 25, 7, 6), (29, 28, 6, 11), (24, 26, 10, 9), (25, 27, 8, 7), (26, 29, 11, 10), (4, 5, 16, 17), (1, 2, 12, 15), (3, 4, 17, 13), (5, 0, 14, 16), (0, 1, 15, 14), (2, 3, 13, 12), (6, 7, 18, 19), (11, 6, 19, 23), (9, 10, 22, 21), (7, 8, 20, 18), (10, 11, 23, 22), (8, 9, 21, 20), (17, 16, 29, 26), (15, 12, 27, 25), (13, 17, 26, 24), (16, 14, 28, 29), (14, 15, 25, 28), (12, 13, 24, 27), (0, 5, 35, 30), (4, 3, 33, 34), (2, 1, 31, 32), (5, 4, 34, 35), (3, 2, 32, 33), (1, 0, 30, 31), (18, 20, 36), (20, 21, 36), (21, 22, 36), (22, 23, 36), (23, 19, 36), (19, 18, 36), (64, 61, 46, 45), (65, 62, 44, 43), (66, 65, 43, 48), (61, 63, 47, 46), (62, 64, 45, 44), (63, 66, 48, 47), (41, 42, 53, 54), (38, 39, 49, 52), (40, 41, 54, 50), (42, 37, 51, 53), (37, 38, 52, 51), (39, 40, 50, 49), (43, 44, 55, 56), (48, 43, 56, 60), (46, 47, 59, 58), (44, 45, 57, 55), (47, 48, 60, 59), (45, 46, 58, 57), (54, 53, 66, 63), (52, 49, 64, 62), (50, 54, 63, 61), (53, 51, 65, 66), (51, 52, 62, 65), (49, 50, 61, 64), (37, 42, 72, 67), (41, 40, 70, 71), (39, 38, 68, 69), (42, 41, 71, 72), (40, 39, 69, 70), (38, 37, 67, 68), (55, 57, 73), (57, 58, 73), (58, 59, 73), (59, 60, 73), (60, 56, 73), (56, 55, 73), (101, 98, 83, 82), (102, 99, 81, 80), (103, 102, 80, 85), (98, 100, 84, 83), (99, 101, 82, 81), (100, 103, 85, 84), (78, 79, 90, 91), (75, 76, 86, 89), (77, 78, 91, 87), (79, 74, 88, 90), (74, 75, 89, 88), (76, 77, 87, 86), (80, 81, 92, 93), (85, 80, 93, 97), (83, 84, 96, 95), (81, 82, 94, 92), (84, 85, 97, 96), (82, 83, 95, 94), (91, 90, 103, 100), (89, 86, 101, 99), (87, 91, 100, 98), (90, 88, 102, 103), (88, 89, 99, 102), (86, 87, 98, 101), (74, 79, 109, 104), (78, 77, 107, 108), (76, 75, 105, 106), (79, 78, 108, 109), (77, 76, 106, 107), (75, 74, 104, 105), (92, 94, 110), (94, 95, 110), (95, 96, 110), (96, 97, 110), (97, 93, 110), (93, 92, 110)])
_uv = me_deet_cactus_1_001.uv_layers.new(name='UVMap')
_uv.uv.foreach_set('vector', [0.4903, 0.9954, 0.3251, 0.9954, 0.3251, 1.177, 0.4903, 1.177, 0.8209, 0.9954, 0.6556, 0.9954, 0.6556, 1.177, 0.8209, 1.177, 0.986, 0.9954, 0.8209, 0.9954, 0.8209, 1.177, 0.986, 1.177, 0.3251, 0.9954, 0.1598, 0.9954, 0.1598, 1.177, 0.3251, 1.177, 0.6556, 0.9954, 0.4903, 0.9954, 0.4903, 1.177, 0.6556, 1.177, 0.1598, 0.9954, -0.005528, 0.9954, -0.005528, 1.177, 0.1598, 1.177, 0.1598, 0.3513, -0.005528, 0.3513, -0.005528, 0.6591, 0.1598, 0.6591, 0.6556, 0.3513, 0.4903, 0.3513, 0.4903, 0.6591, 0.6556, 0.6591, 0.3251, 0.3513, 0.1598, 0.3513, 0.1598, 0.6591, 0.3251, 0.6591, 0.986, 0.3513, 0.8209, 0.3513, 0.8209, 0.6591, 0.986, 0.6591, 0.8209, 0.3513, 0.6556, 0.3513, 0.6556, 0.6591, 0.8209, 0.6591, 0.4903, 0.3513, 0.3251, 0.3513, 0.3251, 0.6591, 0.4903, 0.6591, 0.8209, 1.177, 0.6556, 1.177, 0.6556, 1.26, 0.8209, 1.26, 0.986, 1.177, 0.8209, 1.177, 0.8209, 1.26, 0.986, 1.26, 0.3251, 1.177, 0.1598, 1.177, 0.1598, 1.26, 0.3251, 1.26, 0.6556, 1.177, 0.4903, 1.177, 0.4903, 1.26, 0.6556, 1.26, 0.1598, 1.177, -0.005528, 1.177, -0.005528, 1.26, 0.1598, 1.26, 0.4903, 1.177, 0.3251, 1.177, 0.3251, 1.26, 0.4903, 1.26, 0.1598, 0.6591, -0.005528, 0.6591, -0.005528, 0.9954, 0.1598, 0.9954, 0.6556, 0.6591, 0.4903, 0.6591, 0.4903, 0.9954, 0.6556, 0.9954, 0.3251, 0.6591, 0.1598, 0.6591, 0.1598, 0.9954, 0.3251, 0.9954, 0.986, 0.6591, 0.8209, 0.6591, 0.8209, 0.9954, 0.986, 0.9954, 0.8209, 0.6591, 0.6556, 0.6591, 0.6556, 0.9954, 0.8209, 0.9954, 0.4903, 0.6591, 0.3251, 0.6591, 0.3251, 0.9954, 0.4903, 0.9954, 0.8209, 0.3513, 0.986, 0.3513, 0.986, 0.242, 0.8209, 0.242, 0.1598, 0.3513, 0.3251, 0.3513, 0.3251, 0.242, 0.1598, 0.242, 0.4903, 0.3513, 0.6556, 0.3513, 0.6556, 0.242, 0.4903, 0.242, -0.005528, 0.3513, 0.1598, 0.3513, 0.1598, 0.242, -0.005528, 0.242, 0.3251, 0.3513, 0.4903, 0.3513, 0.4903, 0.242, 0.3251, 0.242, 0.6556, 0.3513, 0.8209, 0.3513, 0.8209, 0.242, 0.6556, 0.242, 0.7174, 1.174, 0.747, 1.169, 0.7335, 1.209, 0.747, 1.169, 0.7739, 1.158, 0.764, 1.201, 0.7739, 1.158, 0.7972, 1.154, 0.7879, 1.194, 0.7972, 1.154, 0.8169, 1.157, 0.808, 1.193, 0.6717, 1.176, 0.6918, 1.175, 0.6801, 1.213, 0.6918, 1.175, 0.7174, 1.174, 0.7042, 1.213, 0.6701, 0.8608, 0.5875, 0.8608, 0.5875, 0.9516, 0.6701, 0.9516, 0.8354, 0.8608, 0.7527, 0.8608, 0.7527, 0.9516, 0.8354, 0.9516, 0.918, 0.8608, 0.8354, 0.8608, 0.8354, 0.9516, 0.918, 0.9516, 0.5875, 0.8608, 0.5048, 0.8608, 0.5048, 0.9516, 0.5875, 0.9516, 0.7527, 0.8608, 0.6701, 0.8608, 0.6701, 0.9516, 0.7527, 0.9516, 0.5048, 0.8608, 0.4222, 0.8608, 0.4222, 0.9516, 0.5048, 0.9516, 0.5048, 0.5388, 0.4222, 0.5388, 0.4222, 0.6927, 0.5048, 0.6927, 0.7527, 0.5388, 0.6701, 0.5388, 0.6701, 0.6927, 0.7527, 0.6927, 0.5875, 0.5388, 0.5048, 0.5388, 0.5048, 0.6927, 0.5875, 0.6927, 0.918, 0.5388, 0.8354, 0.5388, 0.8354, 0.6927, 0.918, 0.6927, 0.8354, 0.5388, 0.7527, 0.5388, 0.7527, 0.6927, 0.8354, 0.6927, 0.6701, 0.5388, 0.5875, 0.5388, 0.5875, 0.6927, 0.6701, 0.6927, 0.8354, 0.9516, 0.7527, 0.9516, 0.7527, 0.9931, 0.8354, 0.9931, 0.918, 0.9516, 0.8354, 0.9516, 0.8354, 0.9931, 0.918, 0.9931, 0.5875, 0.9516, 0.5048, 0.9516, 0.5048, 0.9931, 0.5875, 0.9931, 0.7527, 0.9516, 0.6701, 0.9516, 0.6701, 0.9931, 0.7527, 0.9931, 0.5048, 0.9516, 0.4222, 0.9516, 0.4222, 0.9931, 0.5048, 0.9931, 0.6701, 0.9516, 0.5875, 0.9516, 0.5875, 0.9931, 0.6701, 0.9931, 0.5048, 0.6927, 0.4222, 0.6927, 0.4222, 0.8608, 0.5048, 0.8608, 0.7527, 0.6927, 0.6701, 0.6927, 0.6701, 0.8608, 0.7527, 0.8608, 0.5875, 0.6927, 0.5048, 0.6927, 0.5048, 0.8608, 0.5875, 0.8608, 0.918, 0.6927, 0.8354, 0.6927, 0.8354, 0.8608, 0.918, 0.8608, 0.8354, 0.6927, 0.7527, 0.6927, 0.7527, 0.8608, 0.8354, 0.8608, 0.6701, 0.6927, 0.5875, 0.6927, 0.5875, 0.8608, 0.6701, 0.8608, 0.8354, 0.5388, 0.918, 0.5388, 0.918, 0.4841, 0.8354, 0.4841, 0.5048, 0.5388, 0.5875, 0.5388, 0.5875, 0.4841, 0.5048, 0.4841, 0.6701, 0.5388, 0.7527, 0.5388, 0.7527, 0.4841, 0.6701, 0.4841, 0.4222, 0.5388, 0.5048, 0.5388, 0.5048, 0.4841, 0.4222, 0.4841, 0.5875, 0.5388, 0.6701, 0.5388, 0.6701, 0.4841, 0.5875, 0.4841, 0.7527, 0.5388, 0.8354, 0.5388, 0.8354, 0.4841, 0.7527, 0.4841, 0.7837, 0.9502, 0.7984, 0.9475, 0.7917, 0.9677, 0.7984, 0.9475, 0.8119, 0.9421, 0.8069, 0.9634, 0.8119, 0.9421, 0.8235, 0.9401, 0.8189, 0.9599, 0.8235, 0.9401, 0.8334, 0.9418, 0.8289, 0.9599, 0.7608, 0.9513, 0.7709, 0.9507, 0.765, 0.9698, 0.7709, 0.9507, 0.7837, 0.9502, 0.777, 0.9694, 0.5399, 0.8742, 0.4504, 0.8742, 0.4504, 0.9725, 0.5399, 0.9725, 0.719, 0.8742, 0.6294, 0.8742, 0.6294, 0.9725, 0.719, 0.9725, 0.8085, 0.8742, 0.719, 0.8742, 0.719, 0.9725, 0.8085, 0.9725, 0.4504, 0.8742, 0.3608, 0.8742, 0.3608, 0.9725, 0.4504, 0.9725, 0.6294, 0.8742, 0.5399, 0.8742, 0.5399, 0.9725, 0.6294, 0.9725, 0.3608, 0.8742, 0.2712, 0.8742, 0.2712, 0.9725, 0.3608, 0.9725, 0.3608, 0.5251, 0.2712, 0.5251, 0.2712, 0.6919, 0.3608, 0.6919, 0.6294, 0.5251, 0.5399, 0.5251, 0.5399, 0.6919, 0.6294, 0.6919, 0.4504, 0.5251, 0.3608, 0.5251, 0.3608, 0.6919, 0.4504, 0.6919, 0.8085, 0.5251, 0.719, 0.5251, 0.719, 0.6919, 0.8085, 0.6919, 0.719, 0.5251, 0.6294, 0.5251, 0.6294, 0.6919, 0.719, 0.6919, 0.5399, 0.5251, 0.4504, 0.5251, 0.4504, 0.6919, 0.5399, 0.6919, 0.719, 0.9725, 0.6294, 0.9725, 0.6294, 1.018, 0.719, 1.018, 0.8085, 0.9725, 0.719, 0.9725, 0.719, 1.018, 0.8085, 1.018, 0.4504, 0.9725, 0.3608, 0.9725, 0.3608, 1.018, 0.4504, 1.018, 0.6294, 0.9725, 0.5399, 0.9725, 0.5399, 1.018, 0.6294, 1.018, 0.3608, 0.9725, 0.2712, 0.9725, 0.2712, 1.018, 0.3608, 1.018, 0.5399, 0.9725, 0.4504, 0.9725, 0.4504, 1.018, 0.5399, 1.018, 0.3608, 0.6919, 0.2712, 0.6919, 0.2712, 0.8742, 0.3608, 0.8742, 0.6294, 0.6919, 0.5399, 0.6919, 0.5399, 0.8742, 0.6294, 0.8742, 0.4504, 0.6919, 0.3608, 0.6919, 0.3608, 0.8742, 0.4504, 0.8742, 0.8085, 0.6919, 0.719, 0.6919, 0.719, 0.8742, 0.8085, 0.8742, 0.719, 0.6919, 0.6294, 0.6919, 0.6294, 0.8742, 0.719, 0.8742, 0.5399, 0.6919, 0.4504, 0.6919, 0.4504, 0.8742, 0.5399, 0.8742, 0.719, 0.5251, 0.8085, 0.5251, 0.8085, 0.4659, 0.719, 0.4659, 0.3608, 0.5251, 0.4504, 0.5251, 0.4504, 0.4659, 0.3608, 0.4659, 0.5399, 0.5251, 0.6294, 0.5251, 0.6294, 0.4659, 0.5399, 0.4659, 0.2712, 0.5251, 0.3608, 0.5251, 0.3608, 0.4659, 0.2712, 0.4659, 0.4504, 0.5251, 0.5399, 0.5251, 0.5399, 0.4659, 0.4504, 0.4659, 0.6294, 0.5251, 0.719, 0.5251, 0.719, 0.4659, 0.6294, 0.4659, 0.663, 0.971, 0.679, 0.968, 0.6717, 0.99, 0.679, 0.968, 0.6935, 0.9623, 0.6882, 0.9853, 0.6935, 0.9623, 0.7062, 0.9601, 0.7011, 0.9815, 0.7062, 0.9601, 0.7169, 0.9619, 0.712, 0.9815, 0.6382, 0.9721, 0.6491, 0.9716, 0.6428, 0.9923, 0.6491, 0.9716, 0.663, 0.971, 0.6558, 0.9918])
me_deet_cactus_1_001.materials.append(mat_cactus)
me_deet_cactus_1_001.update()
me_deet_cactus1 = bpy.data.meshes.new('Deet_Cactus1')
me_deet_cactus1.from_pydata([(0.0, 0.5638, 0.0), (-0.4883, 0.2819, 0.0), (-0.4883, -0.2819, 0.0), (0.0, -0.5638, 0.0), (0.4883, -0.2819, 0.0), (0.4883, 0.2819, 0.0), (-0.05237, 0.5245, 5.946), (-0.4713, 0.2519, 5.992), (-0.457, -0.2455, 5.929), (-0.02365, -0.4703, 5.822), (0.3953, -0.1976, 5.776), (0.3809, 0.2998, 5.839), (-0.5479, -0.2412, 2.479), (-0.07624, -0.5333, 2.57), (-0.03239, 0.5882, 2.47), (-0.526, 0.3195, 2.429), (0.4393, 0.2961, 2.561), (0.4174, -0.2647, 2.611), (-0.1421, 0.1425, 6.283), (0.09683, 0.2981, 6.257), (-0.134, -0.1412, 6.247), (0.1132, -0.2694, 6.186), (0.3522, -0.1139, 6.16), (0.344, 0.1699, 6.195), (-0.06343, -0.4408, 4.574), (-0.5048, 0.2971, 4.659), (0.3636, -0.1789, 4.551), (-0.4976, -0.2028, 4.628), (-0.07779, 0.559, 4.636), (0.3564, 0.321, 4.582), (0.05842, 0.4017, -0.397), (-0.2972, 0.1964, -0.397), (-0.2972, -0.2143, -0.397), (0.05842, -0.4196, -0.397), (0.4141, -0.2143, -0.397), (0.4141, 0.1964, -0.397), (0.1362, -0.005765, 6.359), (-0.03774, 0.5457, 2.22), (-0.43, 0.4642, 2.328), (-0.5061, 0.1557, 2.574), (-0.1899, -0.07117, 2.712), (0.2023, 0.01036, 2.604), (0.2784, 0.3188, 2.358), (-0.04404, 1.622, 4.7), (-0.3853, 1.473, 4.698), (-0.4276, 1.106, 4.661), (-0.1287, 0.8869, 4.627), (0.2126, 1.036, 4.63), (0.2549, 1.404, 4.666), (-0.3863, 0.8629, 3.251), (-0.07002, 0.6389, 3.393), (0.0809, 1.372, 3.055), (-0.3109, 1.229, 3.082), (0.3972, 1.148, 3.197), (0.3218, 0.7813, 3.366), (-0.1925, 1.366, 4.944), (0.002136, 1.451, 4.946), (-0.2167, 1.156, 4.924), (-0.04615, 1.032, 4.904), (0.1485, 1.117, 4.906), (0.1727, 1.326, 4.927), (-0.05721, 0.8806, 3.989), (-0.2979, 1.475, 3.997), (0.2861, 1.022, 4.009), (-0.3492, 1.107, 3.983), (0.04539, 1.616, 4.017), (0.3374, 1.389, 4.023), (-0.04083, 0.1635, 2.005), (-0.354, 0.09843, 2.091), (-0.4147, -0.1478, 2.287), (-0.1623, -0.329, 2.398), (0.1508, -0.2639, 2.311), (0.2116, -0.01765, 2.115), (-0.01722, 1.228, 5.029), (-0.4907, -0.4923, 4.044), (-0.218, -0.6167, 4.125), (-0.03565, -0.4643, 4.309), (-0.126, -0.1875, 4.413), (-0.3986, -0.06318, 4.332), (-0.581, -0.2156, 4.148), (-0.9632, -1.145, 5.9), (-0.6914, -1.206, 5.898), (-0.5032, -1.003, 5.871), (-0.5868, -0.7384, 5.845), (-0.8585, -0.6773, 5.847), (-1.047, -0.8804, 5.875), (-0.398, -0.821, 4.834), (-0.5495, -0.559, 4.905), (-0.8531, -1.019, 4.638), (-0.5498, -1.051, 4.7), (-1.005, -0.7573, 4.709), (-0.8528, -0.5272, 4.843), (-0.7603, -1.056, 6.083), (-0.9153, -1.021, 6.084), (-0.6529, -0.9399, 6.067), (-0.7005, -0.7891, 6.053), (-0.8556, -0.7543, 6.054), (-0.9629, -0.8701, 6.069), (-0.6271, -0.703, 5.368), (-0.7447, -1.168, 5.374), (-0.8966, -0.6362, 5.383), (-0.5512, -0.9688, 5.363), (-1.014, -1.101, 5.389), (-1.09, -0.8352, 5.393), (-0.3197, -0.2631, 3.883), (-0.102, -0.3624, 3.948), (0.04356, -0.2407, 4.095), (-0.02855, -0.01977, 4.177), (-0.2463, 0.07949, 4.113), (-0.3918, -0.04219, 3.966), (-0.805, -0.8949, 6.146)], [], [(27, 24, 9, 8), (28, 25, 7, 6), (29, 28, 6, 11), (24, 26, 10, 9), (25, 27, 8, 7), (26, 29, 11, 10), (4, 5, 16, 17), (1, 2, 12, 15), (3, 4, 17, 13), (5, 0, 14, 16), (0, 1, 15, 14), (2, 3, 13, 12), (6, 7, 18, 19), (11, 6, 19, 23), (9, 10, 22, 21), (7, 8, 20, 18), (10, 11, 23, 22), (8, 9, 21, 20), (17, 16, 29, 26), (15, 12, 27, 25), (13, 17, 26, 24), (16, 14, 28, 29), (14, 15, 25, 28), (12, 13, 24, 27), (0, 5, 35, 30), (4, 3, 33, 34), (2, 1, 31, 32), (5, 4, 34, 35), (3, 2, 32, 33), (1, 0, 30, 31), (18, 20, 36), (20, 21, 36), (21, 22, 36), (22, 23, 36), (23, 19, 36), (19, 18, 36), (64, 61, 46, 45), (65, 62, 44, 43), (66, 65, 43, 48), (61, 63, 47, 46), (62, 64, 45, 44), (63, 66, 48, 47), (41, 42, 53, 54), (38, 39, 49, 52), (40, 41, 54, 50), (42, 37, 51, 53), (37, 38, 52, 51), (39, 40, 50, 49), (43, 44, 55, 56), (48, 43, 56, 60), (46, 47, 59, 58), (44, 45, 57, 55), (47, 48, 60, 59), (45, 46, 58, 57), (54, 53, 66, 63), (52, 49, 64, 62), (50, 54, 63, 61), (53, 51, 65, 66), (51, 52, 62, 65), (49, 50, 61, 64), (37, 42, 72, 67), (41, 40, 70, 71), (39, 38, 68, 69), (42, 41, 71, 72), (40, 39, 69, 70), (38, 37, 67, 68), (55, 57, 73), (57, 58, 73), (58, 59, 73), (59, 60, 73), (60, 56, 73), (56, 55, 73), (101, 98, 83, 82), (102, 99, 81, 80), (103, 102, 80, 85), (98, 100, 84, 83), (99, 101, 82, 81), (100, 103, 85, 84), (78, 79, 90, 91), (75, 76, 86, 89), (77, 78, 91, 87), (79, 74, 88, 90), (74, 75, 89, 88), (76, 77, 87, 86), (80, 81, 92, 93), (85, 80, 93, 97), (83, 84, 96, 95), (81, 82, 94, 92), (84, 85, 97, 96), (82, 83, 95, 94), (91, 90, 103, 100), (89, 86, 101, 99), (87, 91, 100, 98), (90, 88, 102, 103), (88, 89, 99, 102), (86, 87, 98, 101), (74, 79, 109, 104), (78, 77, 107, 108), (76, 75, 105, 106), (79, 78, 108, 109), (77, 76, 106, 107), (75, 74, 104, 105), (92, 94, 110), (94, 95, 110), (95, 96, 110), (96, 97, 110), (97, 93, 110), (93, 92, 110)])
_uv = me_deet_cactus1.uv_layers.new(name='UVMap')
_uv.uv.foreach_set('vector', [0.4903, 0.9954, 0.3251, 0.9954, 0.3251, 1.177, 0.4903, 1.177, 0.8209, 0.9954, 0.6556, 0.9954, 0.6556, 1.177, 0.8209, 1.177, 0.986, 0.9954, 0.8209, 0.9954, 0.8209, 1.177, 0.986, 1.177, 0.3251, 0.9954, 0.1598, 0.9954, 0.1598, 1.177, 0.3251, 1.177, 0.6556, 0.9954, 0.4903, 0.9954, 0.4903, 1.177, 0.6556, 1.177, 0.1598, 0.9954, -0.005528, 0.9954, -0.005528, 1.177, 0.1598, 1.177, 0.1598, 0.3513, -0.005528, 0.3513, -0.005528, 0.6591, 0.1598, 0.6591, 0.6556, 0.3513, 0.4903, 0.3513, 0.4903, 0.6591, 0.6556, 0.6591, 0.3251, 0.3513, 0.1598, 0.3513, 0.1598, 0.6591, 0.3251, 0.6591, 0.986, 0.3513, 0.8209, 0.3513, 0.8209, 0.6591, 0.986, 0.6591, 0.8209, 0.3513, 0.6556, 0.3513, 0.6556, 0.6591, 0.8209, 0.6591, 0.4903, 0.3513, 0.3251, 0.3513, 0.3251, 0.6591, 0.4903, 0.6591, 0.8209, 1.177, 0.6556, 1.177, 0.6556, 1.26, 0.8209, 1.26, 0.986, 1.177, 0.8209, 1.177, 0.8209, 1.26, 0.986, 1.26, 0.3251, 1.177, 0.1598, 1.177, 0.1598, 1.26, 0.3251, 1.26, 0.6556, 1.177, 0.4903, 1.177, 0.4903, 1.26, 0.6556, 1.26, 0.1598, 1.177, -0.005528, 1.177, -0.005528, 1.26, 0.1598, 1.26, 0.4903, 1.177, 0.3251, 1.177, 0.3251, 1.26, 0.4903, 1.26, 0.1598, 0.6591, -0.005528, 0.6591, -0.005528, 0.9954, 0.1598, 0.9954, 0.6556, 0.6591, 0.4903, 0.6591, 0.4903, 0.9954, 0.6556, 0.9954, 0.3251, 0.6591, 0.1598, 0.6591, 0.1598, 0.9954, 0.3251, 0.9954, 0.986, 0.6591, 0.8209, 0.6591, 0.8209, 0.9954, 0.986, 0.9954, 0.8209, 0.6591, 0.6556, 0.6591, 0.6556, 0.9954, 0.8209, 0.9954, 0.4903, 0.6591, 0.3251, 0.6591, 0.3251, 0.9954, 0.4903, 0.9954, 0.8209, 0.3513, 0.986, 0.3513, 0.986, 0.242, 0.8209, 0.242, 0.1598, 0.3513, 0.3251, 0.3513, 0.3251, 0.242, 0.1598, 0.242, 0.4903, 0.3513, 0.6556, 0.3513, 0.6556, 0.242, 0.4903, 0.242, -0.005528, 0.3513, 0.1598, 0.3513, 0.1598, 0.242, -0.005528, 0.242, 0.3251, 0.3513, 0.4903, 0.3513, 0.4903, 0.242, 0.3251, 0.242, 0.6556, 0.3513, 0.8209, 0.3513, 0.8209, 0.242, 0.6556, 0.242, 0.7174, 1.174, 0.747, 1.169, 0.7335, 1.209, 0.747, 1.169, 0.7739, 1.158, 0.764, 1.201, 0.7739, 1.158, 0.7972, 1.154, 0.7879, 1.194, 0.7972, 1.154, 0.8169, 1.157, 0.808, 1.193, 0.6717, 1.176, 0.6918, 1.175, 0.6801, 1.213, 0.6918, 1.175, 0.7174, 1.174, 0.7042, 1.213, 0.6701, 0.8608, 0.5875, 0.8608, 0.5875, 0.9516, 0.6701, 0.9516, 0.8354, 0.8608, 0.7527, 0.8608, 0.7527, 0.9516, 0.8354, 0.9516, 0.918, 0.8608, 0.8354, 0.8608, 0.8354, 0.9516, 0.918, 0.9516, 0.5875, 0.8608, 0.5048, 0.8608, 0.5048, 0.9516, 0.5875, 0.9516, 0.7527, 0.8608, 0.6701, 0.8608, 0.6701, 0.9516, 0.7527, 0.9516, 0.5048, 0.8608, 0.4222, 0.8608, 0.4222, 0.9516, 0.5048, 0.9516, 0.5048, 0.5388, 0.4222, 0.5388, 0.4222, 0.6927, 0.5048, 0.6927, 0.7527, 0.5388, 0.6701, 0.5388, 0.6701, 0.6927, 0.7527, 0.6927, 0.5875, 0.5388, 0.5048, 0.5388, 0.5048, 0.6927, 0.5875, 0.6927, 0.918, 0.5388, 0.8354, 0.5388, 0.8354, 0.6927, 0.918, 0.6927, 0.8354, 0.5388, 0.7527, 0.5388, 0.7527, 0.6927, 0.8354, 0.6927, 0.6701, 0.5388, 0.5875, 0.5388, 0.5875, 0.6927, 0.6701, 0.6927, 0.8354, 0.9516, 0.7527, 0.9516, 0.7527, 0.9931, 0.8354, 0.9931, 0.918, 0.9516, 0.8354, 0.9516, 0.8354, 0.9931, 0.918, 0.9931, 0.5875, 0.9516, 0.5048, 0.9516, 0.5048, 0.9931, 0.5875, 0.9931, 0.7527, 0.9516, 0.6701, 0.9516, 0.6701, 0.9931, 0.7527, 0.9931, 0.5048, 0.9516, 0.4222, 0.9516, 0.4222, 0.9931, 0.5048, 0.9931, 0.6701, 0.9516, 0.5875, 0.9516, 0.5875, 0.9931, 0.6701, 0.9931, 0.5048, 0.6927, 0.4222, 0.6927, 0.4222, 0.8608, 0.5048, 0.8608, 0.7527, 0.6927, 0.6701, 0.6927, 0.6701, 0.8608, 0.7527, 0.8608, 0.5875, 0.6927, 0.5048, 0.6927, 0.5048, 0.8608, 0.5875, 0.8608, 0.918, 0.6927, 0.8354, 0.6927, 0.8354, 0.8608, 0.918, 0.8608, 0.8354, 0.6927, 0.7527, 0.6927, 0.7527, 0.8608, 0.8354, 0.8608, 0.6701, 0.6927, 0.5875, 0.6927, 0.5875, 0.8608, 0.6701, 0.8608, 0.8354, 0.5388, 0.918, 0.5388, 0.918, 0.4841, 0.8354, 0.4841, 0.5048, 0.5388, 0.5875, 0.5388, 0.5875, 0.4841, 0.5048, 0.4841, 0.6701, 0.5388, 0.7527, 0.5388, 0.7527, 0.4841, 0.6701, 0.4841, 0.4222, 0.5388, 0.5048, 0.5388, 0.5048, 0.4841, 0.4222, 0.4841, 0.5875, 0.5388, 0.6701, 0.5388, 0.6701, 0.4841, 0.5875, 0.4841, 0.7527, 0.5388, 0.8354, 0.5388, 0.8354, 0.4841, 0.7527, 0.4841, 0.7837, 0.9502, 0.7984, 0.9475, 0.7917, 0.9677, 0.7984, 0.9475, 0.8119, 0.9421, 0.8069, 0.9634, 0.8119, 0.9421, 0.8235, 0.9401, 0.8189, 0.9599, 0.8235, 0.9401, 0.8334, 0.9418, 0.8289, 0.9599, 0.7608, 0.9513, 0.7709, 0.9507, 0.765, 0.9698, 0.7709, 0.9507, 0.7837, 0.9502, 0.777, 0.9694, 0.5399, 0.8742, 0.4504, 0.8742, 0.4504, 0.9725, 0.5399, 0.9725, 0.719, 0.8742, 0.6294, 0.8742, 0.6294, 0.9725, 0.719, 0.9725, 0.8085, 0.8742, 0.719, 0.8742, 0.719, 0.9725, 0.8085, 0.9725, 0.4504, 0.8742, 0.3608, 0.8742, 0.3608, 0.9725, 0.4504, 0.9725, 0.6294, 0.8742, 0.5399, 0.8742, 0.5399, 0.9725, 0.6294, 0.9725, 0.3608, 0.8742, 0.2712, 0.8742, 0.2712, 0.9725, 0.3608, 0.9725, 0.3608, 0.5251, 0.2712, 0.5251, 0.2712, 0.6919, 0.3608, 0.6919, 0.6294, 0.5251, 0.5399, 0.5251, 0.5399, 0.6919, 0.6294, 0.6919, 0.4504, 0.5251, 0.3608, 0.5251, 0.3608, 0.6919, 0.4504, 0.6919, 0.8085, 0.5251, 0.719, 0.5251, 0.719, 0.6919, 0.8085, 0.6919, 0.719, 0.5251, 0.6294, 0.5251, 0.6294, 0.6919, 0.719, 0.6919, 0.5399, 0.5251, 0.4504, 0.5251, 0.4504, 0.6919, 0.5399, 0.6919, 0.719, 0.9725, 0.6294, 0.9725, 0.6294, 1.018, 0.719, 1.018, 0.8085, 0.9725, 0.719, 0.9725, 0.719, 1.018, 0.8085, 1.018, 0.4504, 0.9725, 0.3608, 0.9725, 0.3608, 1.018, 0.4504, 1.018, 0.6294, 0.9725, 0.5399, 0.9725, 0.5399, 1.018, 0.6294, 1.018, 0.3608, 0.9725, 0.2712, 0.9725, 0.2712, 1.018, 0.3608, 1.018, 0.5399, 0.9725, 0.4504, 0.9725, 0.4504, 1.018, 0.5399, 1.018, 0.3608, 0.6919, 0.2712, 0.6919, 0.2712, 0.8742, 0.3608, 0.8742, 0.6294, 0.6919, 0.5399, 0.6919, 0.5399, 0.8742, 0.6294, 0.8742, 0.4504, 0.6919, 0.3608, 0.6919, 0.3608, 0.8742, 0.4504, 0.8742, 0.8085, 0.6919, 0.719, 0.6919, 0.719, 0.8742, 0.8085, 0.8742, 0.719, 0.6919, 0.6294, 0.6919, 0.6294, 0.8742, 0.719, 0.8742, 0.5399, 0.6919, 0.4504, 0.6919, 0.4504, 0.8742, 0.5399, 0.8742, 0.719, 0.5251, 0.8085, 0.5251, 0.8085, 0.4659, 0.719, 0.4659, 0.3608, 0.5251, 0.4504, 0.5251, 0.4504, 0.4659, 0.3608, 0.4659, 0.5399, 0.5251, 0.6294, 0.5251, 0.6294, 0.4659, 0.5399, 0.4659, 0.2712, 0.5251, 0.3608, 0.5251, 0.3608, 0.4659, 0.2712, 0.4659, 0.4504, 0.5251, 0.5399, 0.5251, 0.5399, 0.4659, 0.4504, 0.4659, 0.6294, 0.5251, 0.719, 0.5251, 0.719, 0.4659, 0.6294, 0.4659, 0.663, 0.971, 0.679, 0.968, 0.6717, 0.99, 0.679, 0.968, 0.6935, 0.9623, 0.6882, 0.9853, 0.6935, 0.9623, 0.7062, 0.9601, 0.7011, 0.9815, 0.7062, 0.9601, 0.7169, 0.9619, 0.712, 0.9815, 0.6382, 0.9721, 0.6491, 0.9716, 0.6428, 0.9923, 0.6491, 0.9716, 0.663, 0.971, 0.6558, 0.9918])
me_deet_cactus1.materials.append(mat_cactus)
me_deet_cactus1.update()

# ---- curves / text
cu_b_ziercurve_001_noimp = bpy.data.curves.new('BézierCurve.001-noimp', 'CURVE')
cu_b_ziercurve_001_noimp.dimensions = '3D'
_sp = cu_b_ziercurve_001_noimp.splines.new('BEZIER'); _sp.bezier_points.add(2)
_sp.bezier_points.foreach_set('co', [20.0, 1.0, 0.0, 28.66, -14.33, 0.0, 71.67, -23.51, -6.145])
_sp.bezier_points.foreach_set('handle_left', [18.19, 1.534, 0.0, 29.0, -13.48, 0.0, 65.58, -24.02, -6.145])
_sp.bezier_points.foreach_set('handle_right', [23.61, -0.06899, 0.0, 28.32, -15.18, 0.0, 77.77, -22.99, -6.145])
for _p, _l, _r in zip(_sp.bezier_points, ['ALIGNED', 'ALIGNED', 'ALIGNED'], ['ALIGNED', 'ALIGNED', 'ALIGNED']): _p.handle_left_type = _l; _p.handle_right_type = _r
_sp.bezier_points.foreach_set('radius', [0.866, 0.866, 0.866])
_sp.order_u = 0
_sp.order_v = 0
_sp = cu_b_ziercurve_001_noimp.splines.new('BEZIER'); _sp.bezier_points.add(2)
_sp.bezier_points.foreach_set('co', [-66.34, -16.38, 0.0, -27.41, -13.65, -0.6771, -20.0, 1.0, 0.0])
_sp.bezier_points.foreach_set('handle_left', [-72.38, -11.15, 0.0, -27.25, -14.89, -0.6771, -25.48, 0.6133, 0.0])
_sp.bezier_points.foreach_set('handle_right', [-60.3, -21.62, 0.0, -27.56, -12.42, -0.6771, -17.26, 1.193, 0.0])
for _p, _l, _r in zip(_sp.bezier_points, ['ALIGNED', 'ALIGNED', 'ALIGNED'], ['ALIGNED', 'ALIGNED', 'ALIGNED']): _p.handle_left_type = _l; _p.handle_right_type = _r
_sp.bezier_points.foreach_set('radius', [0.866, 0.866, 0.866])
_sp.order_u = 0
_sp.order_v = 0
cu_b_ziercurve_001_noimp.use_path = True
cu_b_ziercurve_001_noimp.fill_mode = 'FULL'
cu_b_ziercurve_noimp = bpy.data.curves.new('BézierCurve-noimp', 'CURVE')
cu_b_ziercurve_noimp.dimensions = '3D'
_sp = cu_b_ziercurve_noimp.splines.new('BEZIER'); _sp.bezier_points.add(7)
_sp.bezier_points.foreach_set('co', [0.0, 0.0, 27.57, 191.5, 157.9, 12.52, 224.9, -44.14, 0.0, 100.0, -100.0, -43.21, 38.89, 28.58, -103.1, -111.1, 127.2, -63.79, -277.6, -8.235, -24.41, -176.0, -186.2, -6.369])
_sp.bezier_points.foreach_set('handle_left', [-25.64, -49.05, 27.57, 101.3, 191.7, 24.27, 260.6, 25.18, 18.27, 147.0, -116.5, -17.61, 64.88, -20.14, -103.1, -51.31, 134.9, -79.41, -262.6, 74.27, -39.31, -254.4, -176.5, -20.98])
_sp.bezier_points.foreach_set('handle_right', [25.64, 49.05, 27.57, 266.0, 130.0, 2.822, 199.9, -92.64, -12.78, 49.37, -82.28, -70.76, 12.9, 77.29, -103.1, -186.3, 117.4, -44.18, -291.7, -86.04, -10.36, -77.52, -198.3, 11.99])
for _p, _l, _r in zip(_sp.bezier_points, ['ALIGNED', 'AUTO', 'AUTO', 'AUTO', 'ALIGNED', 'ALIGNED', 'AUTO', 'AUTO'], ['ALIGNED', 'AUTO', 'AUTO', 'AUTO', 'ALIGNED', 'ALIGNED', 'AUTO', 'AUTO']): _p.handle_left_type = _l; _p.handle_right_type = _r
_sp.bezier_points.foreach_set('tilt', [0.0, 0.34, 0.79, 1.22, 0.0, -0.2, -0.57, -0.3])
_sp.order_u = 0
_sp.order_v = 0
_sp.use_cyclic_u = True
cu_b_ziercurve_noimp.use_path = True
cu_b_ziercurve_noimp.bevel_profile.use_clip = True
cu_b_ziercurve_noimp.fill_mode = 'FULL'

# ---- objects
ob_roadwalls = bpy.data.objects.new('Roadwalls', me_roadwall_col)
ob_roadcol = bpy.data.objects.new('Roadcol', me_roadcol_colonly)
ob_roadvis = bpy.data.objects.new('Roadvis', me_roadvis)
ob_plants = bpy.data.objects.new('Plants', me_plants_noimp)
ob_deet_cactus1_002 = bpy.data.objects.new('Deet_Cactus1.002', None)
ob_deet_cactus1_003 = bpy.data.objects.new('Deet_Cactus1.003', None)
ob_deet_cactus1_004 = bpy.data.objects.new('Deet_Cactus1.004', None)
ob_deet_cactus1_005 = bpy.data.objects.new('Deet_Cactus1.005', None)
ob_deet_cactus1_006 = bpy.data.objects.new('Deet_Cactus1.006', None)
ob_deet_cactus1_007 = bpy.data.objects.new('Deet_Cactus1.007', None)
ob_deet_cactus1_008 = bpy.data.objects.new('Deet_Cactus1.008', None)
ob_deet_cactus1_009 = bpy.data.objects.new('Deet_Cactus1.009', None)
ob_deet_cactus1_010 = bpy.data.objects.new('Deet_Cactus1.010', None)
ob_deet_cactus1_011 = bpy.data.objects.new('Deet_Cactus1.011', None)
ob_deet_cactus1_012 = bpy.data.objects.new('Deet_Cactus1.012', None)
ob_deet_cactus1_013 = bpy.data.objects.new('Deet_Cactus1.013', None)
ob_deet_cactus1_014 = bpy.data.objects.new('Deet_Cactus1.014', None)
ob_deet_cactus1_015 = bpy.data.objects.new('Deet_Cactus1.015', None)
ob_deet_cactus1_016 = bpy.data.objects.new('Deet_Cactus1.016', None)
ob_deet_cactus1_017 = bpy.data.objects.new('Deet_Cactus1.017', None)
ob_deet_cactus1_018 = bpy.data.objects.new('Deet_Cactus1.018', None)
ob_deet_cactus1_019 = bpy.data.objects.new('Deet_Cactus1.019', None)
ob_deet_cactus1_020 = bpy.data.objects.new('Deet_Cactus1.020', None)
ob_deet_cactus1_021 = bpy.data.objects.new('Deet_Cactus1.021', None)
ob_deet_cactus1_022 = bpy.data.objects.new('Deet_Cactus1.022', None)
ob_deet_cactus1_023 = bpy.data.objects.new('Deet_Cactus1.023', None)
ob_deet_cactus1_024 = bpy.data.objects.new('Deet_Cactus1.024', None)
ob_deet_cactus1_025 = bpy.data.objects.new('Deet_Cactus1.025', None)
ob_deet_cactus1_026 = bpy.data.objects.new('Deet_Cactus1.026', None)
ob_deet_cactus1_027 = bpy.data.objects.new('Deet_Cactus1.027', None)
ob_deet_cactus1_028 = bpy.data.objects.new('Deet_Cactus1.028', None)
ob_deet_cactus1_029 = bpy.data.objects.new('Deet_Cactus1.029', None)
ob_deet_cactus1_030 = bpy.data.objects.new('Deet_Cactus1.030', None)
ob_deet_cactus1_031 = bpy.data.objects.new('Deet_Cactus1.031', None)
ob_deet_cactus1_032 = bpy.data.objects.new('Deet_Cactus1.032', None)
ob_deet_cactus1_033 = bpy.data.objects.new('Deet_Cactus1.033', None)
ob_deet_cactus1_034 = bpy.data.objects.new('Deet_Cactus1.034', None)
ob_deet_cactus1_035 = bpy.data.objects.new('Deet_Cactus1.035', None)
ob_deet_cactus1_036 = bpy.data.objects.new('Deet_Cactus1.036', None)
ob_deet_cactus1_037 = bpy.data.objects.new('Deet_Cactus1.037', None)
ob_deet_cactus1_038 = bpy.data.objects.new('Deet_Cactus1.038', None)
ob_deet_cactus1_039 = bpy.data.objects.new('Deet_Cactus1.039', None)
ob_deet_cactus1_040 = bpy.data.objects.new('Deet_Cactus1.040', None)
ob_deet_cactus1_041 = bpy.data.objects.new('Deet_Cactus1.041', None)
ob_deet_cactus1_042 = bpy.data.objects.new('Deet_Cactus1.042', None)
ob_deet_cactus1_043 = bpy.data.objects.new('Deet_Cactus1.043', None)
ob_deet_cactus1_044 = bpy.data.objects.new('Deet_Cactus1.044', None)
ob_deet_cactus1_045 = bpy.data.objects.new('Deet_Cactus1.045', None)
ob_deet_cactus1_046 = bpy.data.objects.new('Deet_Cactus1.046', None)
ob_deet_cactus1_047 = bpy.data.objects.new('Deet_Cactus1.047', None)
ob_deet_cactus1_048 = bpy.data.objects.new('Deet_Cactus1.048', None)
ob_deet_cactus1_049 = bpy.data.objects.new('Deet_Cactus1.049', None)
ob_deet_cactus1_050 = bpy.data.objects.new('Deet_Cactus1.050', None)
ob_deet_cactus1_051 = bpy.data.objects.new('Deet_Cactus1.051', None)
ob_deet_cactus1_052 = bpy.data.objects.new('Deet_Cactus1.052', None)
ob_deet_cactus1_053 = bpy.data.objects.new('Deet_Cactus1.053', None)
ob_deet_cactus1_054 = bpy.data.objects.new('Deet_Cactus1.054', None)
ob_deet_cactus1_055 = bpy.data.objects.new('Deet_Cactus1.055', None)
ob_deet_cactus1_056 = bpy.data.objects.new('Deet_Cactus1.056', None)
ob_deet_cactus1_057 = bpy.data.objects.new('Deet_Cactus1.057', None)
ob_deet_cactus1_058 = bpy.data.objects.new('Deet_Cactus1.058', None)
ob_deet_cactus1_059 = bpy.data.objects.new('Deet_Cactus1.059', None)
ob_deet_cactus1_060 = bpy.data.objects.new('Deet_Cactus1.060', None)
ob_deet_cactus1_061 = bpy.data.objects.new('Deet_Cactus1.061', None)
ob_deet_cactus1_062 = bpy.data.objects.new('Deet_Cactus1.062', None)
ob_deet_cactus1_063 = bpy.data.objects.new('Deet_Cactus1.063', None)
ob_deet_cactus1_064 = bpy.data.objects.new('Deet_Cactus1.064', None)
ob_deet_cactus1_065 = bpy.data.objects.new('Deet_Cactus1.065', None)
ob_deet_cactus1_066 = bpy.data.objects.new('Deet_Cactus1.066', None)
ob_deet_cactus1_067 = bpy.data.objects.new('Deet_Cactus1.067', None)
ob_deet_cactus1_068 = bpy.data.objects.new('Deet_Cactus1.068', None)
ob_deet_cactus1_069 = bpy.data.objects.new('Deet_Cactus1.069', None)
ob_deet_cactus1_070 = bpy.data.objects.new('Deet_Cactus1.070', None)
ob_deet_cactus1_071 = bpy.data.objects.new('Deet_Cactus1.071', None)
ob_deet_cactus1_072 = bpy.data.objects.new('Deet_Cactus1.072', None)
ob_deet_cactus1_073 = bpy.data.objects.new('Deet_Cactus1.073', None)
ob_deet_cactus1_074 = bpy.data.objects.new('Deet_Cactus1.074', None)
ob_deet_cactus1_075 = bpy.data.objects.new('Deet_Cactus1.075', None)
ob_deet_cactus1_076 = bpy.data.objects.new('Deet_Cactus1.076', None)
ob_deet_cactus1_077 = bpy.data.objects.new('Deet_Cactus1.077', None)
ob_deet_cactus1_078 = bpy.data.objects.new('Deet_Cactus1.078', None)
ob_deet_cactus1_079 = bpy.data.objects.new('Deet_Cactus1.079', None)
ob_deet_cactus1_080 = bpy.data.objects.new('Deet_Cactus1.080', None)
ob_deet_cactus1_081 = bpy.data.objects.new('Deet_Cactus1.081', None)
ob_deet_cactus1_082 = bpy.data.objects.new('Deet_Cactus1.082', None)
ob_deet_cactus1_083 = bpy.data.objects.new('Deet_Cactus1.083', None)
ob_deet_cactus1_084 = bpy.data.objects.new('Deet_Cactus1.084', None)
ob_deet_cactus1_085 = bpy.data.objects.new('Deet_Cactus1.085', None)
ob_deet_cactus1_086 = bpy.data.objects.new('Deet_Cactus1.086', None)
ob_deet_cactus1_087 = bpy.data.objects.new('Deet_Cactus1.087', None)
ob_deet_cactus1_088 = bpy.data.objects.new('Deet_Cactus1.088', None)
ob_deet_cactus1_089 = bpy.data.objects.new('Deet_Cactus1.089', None)
ob_deet_cactus1_090 = bpy.data.objects.new('Deet_Cactus1.090', None)
ob_deet_cactus1_091 = bpy.data.objects.new('Deet_Cactus1.091', None)
ob_deet_cactus1_092 = bpy.data.objects.new('Deet_Cactus1.092', None)
ob_deet_cactus1_093 = bpy.data.objects.new('Deet_Cactus1.093', None)
ob_deet_cactus1_094 = bpy.data.objects.new('Deet_Cactus1.094', None)
ob_deet_cactus1_095 = bpy.data.objects.new('Deet_Cactus1.095', None)
ob_deet_cactus1_096 = bpy.data.objects.new('Deet_Cactus1.096', None)
ob_deet_cactus1_097 = bpy.data.objects.new('Deet_Cactus1.097', None)
ob_deet_cactus1_098 = bpy.data.objects.new('Deet_Cactus1.098', None)
ob_deet_cactus1_099 = bpy.data.objects.new('Deet_Cactus1.099', None)
ob_deet_cactus1_100 = bpy.data.objects.new('Deet_Cactus1.100', None)
ob_deet_cactus1_101 = bpy.data.objects.new('Deet_Cactus1.101', None)
ob_curve_walls_profile = bpy.data.objects.new('Curve Walls Profile', cu_b_ziercurve_001_noimp)
ob_curve_road = bpy.data.objects.new('Curve Road', cu_b_ziercurve_noimp)
ob_roadvisold = bpy.data.objects.new('Roadvisold', me_roadvis_noimp)
ob_deet_cactus_1_001 = bpy.data.objects.new('Deet_Cactus_1.001', me_deet_cactus_1_001)
ob_deet_cactus1_001 = bpy.data.objects.new('Deet_Cactus1.001', me_deet_cactus1)

# ---- transforms, parenting, visibility, modifiers, constraints
ob_roadwalls.location = (0.0, 0.0, 0.0)
_m = ob_roadwalls.modifiers.new('Curve Excevate', 'NODES')
_m.node_group = ng_curve_excevate
_gi = [s.identifier for s in ng_curve_excevate.interface.items_tree if s.item_type == 'SOCKET' and s.in_out == 'INPUT']
_m[_gi[1]] = ob_curve_road  # Curve
_m.show_group_selector = False
_m = ob_roadwalls.modifiers.new('Remesh', 'REMESH')
_m.voxel_size = 10.0
_m = ob_roadwalls.modifiers.new('GeometryNodes', 'NODES')
_m.node_group = ng_mad__autouv
_m = ob_roadwalls.modifiers.new('GeometryNodes.001', 'NODES')
_m.node_group = ng_color_populate
ob_roadcol.location = (0.0, 0.0, 0.0)
_m = ob_roadcol.modifiers.new('Triangulate', 'TRIANGULATE')
_m = ob_roadcol.modifiers.new('Array', 'ARRAY')
_m.fit_type = 'FIT_CURVE'
_m.curve = ob_curve_road
_m = ob_roadcol.modifiers.new('Curve', 'CURVE')
_m.object = ob_curve_road
ob_roadvis.location = (0.0, 0.0, 0.0)
_m = ob_roadvis.modifiers.new('Array', 'ARRAY')
_m.fit_type = 'FIT_CURVE'
_m.curve = ob_curve_road
_m.use_merge_vertices = True
_m = ob_roadvis.modifiers.new('Curve', 'CURVE')
_m.object = ob_curve_road
_m = ob_roadvis.modifiers.new('Triangulate', 'TRIANGULATE')
ob_plants.location = (0.0, 0.0, 0.0)
_m = ob_plants.modifiers.new('GeometryNodes', 'NODES')
_m.node_group = ng_populate_props
_gi = [s.identifier for s in ng_populate_props.interface.items_tree if s.item_type == 'SOCKET' and s.in_out == 'INPUT']
_m[_gi[1]] = 'Color'  # Attribute
_m[_gi[2]] = ob_roadwalls  # Faces
_m[_gi[3]] = None  # Collection
_m[_gi[4]] = 0.01  # Value
ob_deet_cactus1_002.location = (-418.7, -261.3, 0.0)
ob_deet_cactus1_002.rotation_euler = (0.0, -0.0, -3.142)
ob_deet_cactus1_002.instance_type = 'COLLECTION'
ob_deet_cactus1_003.location = (-414.0, -253.2, 0.0)
ob_deet_cactus1_003.rotation_euler = (0.0, -0.0, -3.142)
ob_deet_cactus1_003.instance_type = 'COLLECTION'
ob_deet_cactus1_004.location = (-401.5, -267.2, 0.0)
ob_deet_cactus1_004.rotation_euler = (0.0, -0.0, -3.142)
ob_deet_cactus1_004.instance_type = 'COLLECTION'
ob_deet_cactus1_005.location = (-403.1, -246.3, 0.0)
ob_deet_cactus1_005.rotation_euler = (0.0, -0.0, -3.142)
ob_deet_cactus1_005.instance_type = 'COLLECTION'
ob_deet_cactus1_006.location = (-383.1, -245.6, 0.0)
ob_deet_cactus1_006.rotation_euler = (0.0, -0.0, -3.142)
ob_deet_cactus1_006.instance_type = 'COLLECTION'
ob_deet_cactus1_007.location = (-382.4, -254.4, 0.0)
ob_deet_cactus1_007.rotation_euler = (0.0, -0.0, -3.142)
ob_deet_cactus1_007.instance_type = 'COLLECTION'
ob_deet_cactus1_008.location = (-403.7, -226.3, 0.0)
ob_deet_cactus1_008.rotation_euler = (0.0, -0.0, -3.142)
ob_deet_cactus1_008.instance_type = 'COLLECTION'
ob_deet_cactus1_009.location = (-292.6, -257.2, 0.0)
ob_deet_cactus1_009.rotation_euler = (0.0, -0.0, -3.142)
ob_deet_cactus1_009.instance_type = 'COLLECTION'
ob_deet_cactus1_010.location = (-277.6, -269.5, -1.117e-07)
ob_deet_cactus1_010.rotation_euler = (-5.96e-09, -1.788e-08, -3.142)
ob_deet_cactus1_010.instance_type = 'COLLECTION'
ob_deet_cactus1_011.location = (-280.3, -251.3, 0.0)
ob_deet_cactus1_011.rotation_euler = (0.0, -0.0, -3.142)
ob_deet_cactus1_011.instance_type = 'COLLECTION'
ob_deet_cactus1_012.location = (-256.4, -304.8, 0.0)
ob_deet_cactus1_012.instance_type = 'COLLECTION'
ob_deet_cactus1_013.location = (-255.0, -272.8, -3.831e-07)
ob_deet_cactus1_013.instance_type = 'COLLECTION'
ob_deet_cactus1_014.location = (-271.8, -230.1, 0.0)
ob_deet_cactus1_014.rotation_euler = (0.0, -0.0, -3.142)
ob_deet_cactus1_014.instance_type = 'COLLECTION'
ob_deet_cactus1_015.location = (-236.9, -264.7, -1.731e-07)
ob_deet_cactus1_015.instance_type = 'COLLECTION'
ob_deet_cactus1_016.location = (-456.6, 64.24, 0.0)
ob_deet_cactus1_016.rotation_euler = (0.0, -0.0, -3.142)
ob_deet_cactus1_016.instance_type = 'COLLECTION'
ob_deet_cactus1_017.location = (-439.9, 337.5, 0.0)
ob_deet_cactus1_017.rotation_euler = (0.0, -0.0, -3.142)
ob_deet_cactus1_017.instance_type = 'COLLECTION'
ob_deet_cactus1_018.location = (-427.4, 343.3, 0.0)
ob_deet_cactus1_018.rotation_euler = (0.0, -0.0, -3.142)
ob_deet_cactus1_018.instance_type = 'COLLECTION'
ob_deet_cactus1_019.location = (-433.3, 352.3, 0.0)
ob_deet_cactus1_019.rotation_euler = (0.0, -0.0, -3.142)
ob_deet_cactus1_019.instance_type = 'COLLECTION'
ob_deet_cactus1_020.location = (-430.8, 374.9, 0.0)
ob_deet_cactus1_020.rotation_euler = (0.0, -0.0, -3.142)
ob_deet_cactus1_020.instance_type = 'COLLECTION'
ob_deet_cactus1_021.location = (-425.1, 366.7, 0.0)
ob_deet_cactus1_021.rotation_euler = (0.0, -0.0, -3.142)
ob_deet_cactus1_021.instance_type = 'COLLECTION'
ob_deet_cactus1_022.location = (-420.8, 362.6, 0.0)
ob_deet_cactus1_022.rotation_euler = (0.0, -0.0, -3.142)
ob_deet_cactus1_022.instance_type = 'COLLECTION'
ob_deet_cactus1_023.location = (-405.0, 343.5, 0.0)
ob_deet_cactus1_023.rotation_euler = (0.0, -0.0, -3.142)
ob_deet_cactus1_023.instance_type = 'COLLECTION'
ob_deet_cactus1_024.location = (-409.3, 350.5, 0.0)
ob_deet_cactus1_024.rotation_euler = (0.0, -0.0, -3.142)
ob_deet_cactus1_024.instance_type = 'COLLECTION'
ob_deet_cactus1_025.location = (-315.1, 125.4, -2.378e-07)
ob_deet_cactus1_025.rotation_euler = (5.96e-09, -5.96e-09, -3.142)
ob_deet_cactus1_025.instance_type = 'COLLECTION'
ob_deet_cactus1_026.location = (-294.7, 150.4, -3.993e-09)
ob_deet_cactus1_026.rotation_euler = (5.96e-09, -5.96e-09, -3.142)
ob_deet_cactus1_026.instance_type = 'COLLECTION'
ob_deet_cactus1_027.location = (-298.9, 167.7, 0.0)
ob_deet_cactus1_027.rotation_euler = (0.0, -0.0, -3.142)
ob_deet_cactus1_027.instance_type = 'COLLECTION'
ob_deet_cactus1_028.location = (-248.7, 164.2, 0.0)
ob_deet_cactus1_028.rotation_euler = (0.0, -0.0, -3.142)
ob_deet_cactus1_028.instance_type = 'COLLECTION'
ob_deet_cactus1_029.location = (-247.3, 171.2, 0.0)
ob_deet_cactus1_029.rotation_euler = (0.0, -0.0, -3.142)
ob_deet_cactus1_029.instance_type = 'COLLECTION'
ob_deet_cactus1_030.location = (-252.0, 186.4, 0.0)
ob_deet_cactus1_030.rotation_euler = (0.0, -0.0, -3.142)
ob_deet_cactus1_030.instance_type = 'COLLECTION'
ob_deet_cactus1_031.location = (-237.1, 158.9, 0.0)
ob_deet_cactus1_031.rotation_euler = (0.0, -0.0, -3.142)
ob_deet_cactus1_031.instance_type = 'COLLECTION'
ob_deet_cactus1_032.location = (-234.5, 163.1, 0.0)
ob_deet_cactus1_032.rotation_euler = (0.0, -0.0, -3.142)
ob_deet_cactus1_032.instance_type = 'COLLECTION'
ob_deet_cactus1_033.location = (-192.1, 357.6, 0.0)
ob_deet_cactus1_033.rotation_euler = (0.0, -0.0, -3.142)
ob_deet_cactus1_033.instance_type = 'COLLECTION'
ob_deet_cactus1_034.location = (-169.4, 376.9, 0.0)
ob_deet_cactus1_034.rotation_euler = (0.0, -0.0, -3.142)
ob_deet_cactus1_034.instance_type = 'COLLECTION'
ob_deet_cactus1_035.location = (-114.4, 52.8, -1.646e-07)
ob_deet_cactus1_035.instance_type = 'COLLECTION'
ob_deet_cactus1_036.location = (-91.56, 45.59, -7.815e-08)
ob_deet_cactus1_036.instance_type = 'COLLECTION'
ob_deet_cactus1_037.location = (-88.47, 67.65, 0.0)
ob_deet_cactus1_037.rotation_euler = (0.0, -0.0, -3.142)
ob_deet_cactus1_037.instance_type = 'COLLECTION'
ob_deet_cactus1_038.location = (-112.0, 253.2, 0.0)
ob_deet_cactus1_038.rotation_euler = (0.0, -0.0, -3.142)
ob_deet_cactus1_038.instance_type = 'COLLECTION'
ob_deet_cactus1_039.location = (-102.7, 253.8, 0.0)
ob_deet_cactus1_039.rotation_euler = (0.0, -0.0, -3.142)
ob_deet_cactus1_039.instance_type = 'COLLECTION'
ob_deet_cactus1_040.location = (-102.6, 258.5, 0.0)
ob_deet_cactus1_040.rotation_euler = (0.0, -0.0, -3.142)
ob_deet_cactus1_040.instance_type = 'COLLECTION'
ob_deet_cactus1_041.location = (-103.5, 255.6, 0.0)
ob_deet_cactus1_041.rotation_euler = (0.0, -0.0, -3.142)
ob_deet_cactus1_041.instance_type = 'COLLECTION'
ob_deet_cactus1_042.location = (-78.18, 242.7, 0.0)
ob_deet_cactus1_042.rotation_euler = (0.0, -0.0, -3.142)
ob_deet_cactus1_042.instance_type = 'COLLECTION'
ob_deet_cactus1_043.location = (-250.1, 157.1, 2.519e-07)
ob_deet_cactus1_043.rotation_euler = (7.629e-08, -5.722e-08, -3.142)
ob_deet_cactus1_043.instance_type = 'COLLECTION'
ob_deet_cactus1_044.location = (-271.7, 187.3, 8.665e-08)
ob_deet_cactus1_044.rotation_euler = (3.503e-08, -9.148e-08, -3.142)
ob_deet_cactus1_044.instance_type = 'COLLECTION'
ob_deet_cactus1_045.location = (-265.2, 159.2, 3.937e-07)
ob_deet_cactus1_045.instance_type = 'COLLECTION'
ob_deet_cactus1_046.location = (-259.1, 162.6, 3.378e-07)
ob_deet_cactus1_046.instance_type = 'COLLECTION'
ob_deet_cactus1_047.location = (-255.2, 157.0, 5.272e-07)
ob_deet_cactus1_047.instance_type = 'COLLECTION'
ob_deet_cactus1_048.location = (55.3, -419.6, 0.0)
ob_deet_cactus1_048.rotation_euler = (0.0, -0.0, -3.142)
ob_deet_cactus1_048.instance_type = 'COLLECTION'
ob_deet_cactus1_049.location = (-3.207, -58.62, -5.464e-08)
ob_deet_cactus1_049.instance_type = 'COLLECTION'
ob_deet_cactus1_050.location = (9.092, -71.57, -7.042e-08)
ob_deet_cactus1_050.instance_type = 'COLLECTION'
ob_deet_cactus1_051.location = (15.29, -62.8, 0.0)
ob_deet_cactus1_051.rotation_euler = (0.0, -0.0, -3.142)
ob_deet_cactus1_051.instance_type = 'COLLECTION'
ob_deet_cactus1_052.location = (38.92, -60.96, 0.0)
ob_deet_cactus1_052.rotation_euler = (0.0, -0.0, -3.142)
ob_deet_cactus1_052.instance_type = 'COLLECTION'
ob_deet_cactus1_053.location = (107.1, -258.3, 0.0)
ob_deet_cactus1_053.rotation_euler = (0.0, -0.0, -3.142)
ob_deet_cactus1_053.instance_type = 'COLLECTION'
ob_deet_cactus1_054.location = (119.3, -260.5, 0.0)
ob_deet_cactus1_054.rotation_euler = (0.0, -0.0, -3.142)
ob_deet_cactus1_054.instance_type = 'COLLECTION'
ob_deet_cactus1_055.location = (126.8, -245.3, 0.0)
ob_deet_cactus1_055.rotation_euler = (0.0, -0.0, -3.142)
ob_deet_cactus1_055.instance_type = 'COLLECTION'
ob_deet_cactus1_056.location = (140.8, -247.0, 0.0)
ob_deet_cactus1_056.rotation_euler = (0.0, -0.0, -3.142)
ob_deet_cactus1_056.instance_type = 'COLLECTION'
ob_deet_cactus1_057.location = (117.5, -41.57, -9.986e-08)
ob_deet_cactus1_057.rotation_euler = (1.788e-08, -1.788e-08, -3.142)
ob_deet_cactus1_057.instance_type = 'COLLECTION'
ob_deet_cactus1_058.location = (130.2, -34.04, -4.001e-07)
ob_deet_cactus1_058.rotation_euler = (-1.234e-08, -4.153e-10, -3.142)
ob_deet_cactus1_058.instance_type = 'COLLECTION'
ob_deet_cactus1_059.location = (142.5, -24.83, -2.343e-07)
ob_deet_cactus1_059.rotation_euler = (-2.384e-08, 1.042e-15, -3.142)
ob_deet_cactus1_059.instance_type = 'COLLECTION'
ob_deet_cactus1_060.location = (152.8, -22.45, -1.146e-07)
ob_deet_cactus1_060.instance_type = 'COLLECTION'
ob_deet_cactus1_061.location = (164.0, -252.5, 0.0)
ob_deet_cactus1_061.rotation_euler = (0.0, -0.0, -3.142)
ob_deet_cactus1_061.instance_type = 'COLLECTION'
ob_deet_cactus1_062.location = (205.2, -272.5, 0.0)
ob_deet_cactus1_062.rotation_euler = (0.0, -0.0, -3.142)
ob_deet_cactus1_062.instance_type = 'COLLECTION'
ob_deet_cactus1_063.location = (212.5, -274.3, 0.0)
ob_deet_cactus1_063.rotation_euler = (0.0, -0.0, -3.142)
ob_deet_cactus1_063.instance_type = 'COLLECTION'
ob_deet_cactus1_064.location = (215.6, -258.8, 0.0)
ob_deet_cactus1_064.rotation_euler = (0.0, -0.0, -3.142)
ob_deet_cactus1_064.instance_type = 'COLLECTION'
ob_deet_cactus1_065.location = (216.5, -246.4, 0.0)
ob_deet_cactus1_065.rotation_euler = (0.0, -0.0, -3.142)
ob_deet_cactus1_065.instance_type = 'COLLECTION'
ob_deet_cactus1_066.location = (161.2, -24.8, -4.489e-08)
ob_deet_cactus1_066.instance_type = 'COLLECTION'
ob_deet_cactus1_067.location = (161.7, -9.735, 0.0)
ob_deet_cactus1_067.rotation_euler = (0.0, -0.0, -3.142)
ob_deet_cactus1_067.instance_type = 'COLLECTION'
ob_deet_cactus1_068.location = (246.4, -263.5, 0.0)
ob_deet_cactus1_068.rotation_euler = (0.0, -0.0, -3.142)
ob_deet_cactus1_068.instance_type = 'COLLECTION'
ob_deet_cactus1_069.location = (302.2, -42.6, 0.0)
ob_deet_cactus1_069.rotation_euler = (0.0, -0.0, -3.142)
ob_deet_cactus1_069.instance_type = 'COLLECTION'
ob_deet_cactus1_070.location = (306.7, -59.62, 0.0)
ob_deet_cactus1_070.rotation_euler = (0.0, -0.0, -3.142)
ob_deet_cactus1_070.instance_type = 'COLLECTION'
ob_deet_cactus1_071.location = (363.8, -335.2, 0.0)
ob_deet_cactus1_071.rotation_euler = (0.0, -0.0, -3.142)
ob_deet_cactus1_071.instance_type = 'COLLECTION'
ob_deet_cactus1_072.location = (366.1, -343.4, 0.0)
ob_deet_cactus1_072.rotation_euler = (0.0, -0.0, -3.142)
ob_deet_cactus1_072.instance_type = 'COLLECTION'
ob_deet_cactus1_073.location = (366.0, -326.2, 0.0)
ob_deet_cactus1_073.rotation_euler = (0.0, -0.0, -3.142)
ob_deet_cactus1_073.instance_type = 'COLLECTION'
ob_deet_cactus1_074.location = (387.8, -351.1, 0.0)
ob_deet_cactus1_074.rotation_euler = (0.0, -0.0, -3.142)
ob_deet_cactus1_074.instance_type = 'COLLECTION'
ob_deet_cactus1_075.location = (379.9, -169.3, 0.0)
ob_deet_cactus1_075.rotation_euler = (0.0, -0.0, -3.142)
ob_deet_cactus1_075.instance_type = 'COLLECTION'
ob_deet_cactus1_076.location = (353.8, -17.45, 0.0)
ob_deet_cactus1_076.rotation_euler = (0.0, -0.0, -3.142)
ob_deet_cactus1_076.instance_type = 'COLLECTION'
ob_deet_cactus1_077.location = (400.0, -358.0, 0.0)
ob_deet_cactus1_077.rotation_euler = (0.0, -0.0, -3.142)
ob_deet_cactus1_077.instance_type = 'COLLECTION'
ob_deet_cactus1_078.location = (404.3, -346.4, 0.0)
ob_deet_cactus1_078.rotation_euler = (0.0, -0.0, -3.142)
ob_deet_cactus1_078.instance_type = 'COLLECTION'
ob_deet_cactus1_079.location = (-2.892, 45.67, -94.2)
ob_deet_cactus1_079.rotation_euler = (0.3711, -6.862e-08, 2.058)
ob_deet_cactus1_079.scale = (1.0, 1.0, 1.0)
ob_deet_cactus1_079.instance_type = 'COLLECTION'
ob_deet_cactus1_080.location = (10.27, 53.91, -103.3)
ob_deet_cactus1_080.rotation_euler = (0.1606, -3.758e-08, 1.827)
ob_deet_cactus1_080.scale = (1.0, 1.0, 1.0)
ob_deet_cactus1_080.instance_type = 'COLLECTION'
ob_deet_cactus1_081.location = (28.73, 61.14, -101.6)
ob_deet_cactus1_081.rotation_euler = (0.2054, 4.992e-09, -0.7275)
ob_deet_cactus1_081.instance_type = 'COLLECTION'
ob_deet_cactus1_082.location = (157.0, 12.62, 0.0)
ob_deet_cactus1_082.rotation_euler = (0.0, -0.0, -3.142)
ob_deet_cactus1_082.instance_type = 'COLLECTION'
ob_deet_cactus1_083.location = (208.3, 146.6, 0.0)
ob_deet_cactus1_083.rotation_euler = (0.0, -0.0, -3.142)
ob_deet_cactus1_083.instance_type = 'COLLECTION'
ob_deet_cactus1_084.location = (225.6, 149.3, 0.0)
ob_deet_cactus1_084.rotation_euler = (0.0, -0.0, -3.142)
ob_deet_cactus1_084.instance_type = 'COLLECTION'
ob_deet_cactus1_085.location = (201.2, 158.7, 0.0)
ob_deet_cactus1_085.rotation_euler = (0.0, -0.0, -3.142)
ob_deet_cactus1_085.instance_type = 'COLLECTION'
ob_deet_cactus1_086.location = (207.8, 171.7, 0.0)
ob_deet_cactus1_086.rotation_euler = (0.0, -0.0, -3.142)
ob_deet_cactus1_086.instance_type = 'COLLECTION'
ob_deet_cactus1_087.location = (232.1, 169.9, 0.0)
ob_deet_cactus1_087.rotation_euler = (0.0, -0.0, -3.142)
ob_deet_cactus1_087.instance_type = 'COLLECTION'
ob_deet_cactus1_088.location = (156.0, 279.1, 0.0)
ob_deet_cactus1_088.rotation_euler = (0.0, -0.0, -3.142)
ob_deet_cactus1_088.instance_type = 'COLLECTION'
ob_deet_cactus1_089.location = (172.6, 328.0, 0.0)
ob_deet_cactus1_089.rotation_euler = (0.0, -0.0, -3.142)
ob_deet_cactus1_089.instance_type = 'COLLECTION'
ob_deet_cactus1_090.location = (158.2, 431.8, 0.0)
ob_deet_cactus1_090.rotation_euler = (0.0, -0.0, -3.142)
ob_deet_cactus1_090.instance_type = 'COLLECTION'
ob_deet_cactus1_091.location = (351.0, 78.95, 0.0)
ob_deet_cactus1_091.rotation_euler = (0.0, -0.0, -3.142)
ob_deet_cactus1_091.instance_type = 'COLLECTION'
ob_deet_cactus1_092.location = (321.8, 444.2, 0.0)
ob_deet_cactus1_092.rotation_euler = (0.0, -0.0, -3.142)
ob_deet_cactus1_092.instance_type = 'COLLECTION'
ob_deet_cactus1_093.location = (318.0, 454.1, 0.0)
ob_deet_cactus1_093.rotation_euler = (0.0, -0.0, -3.142)
ob_deet_cactus1_093.instance_type = 'COLLECTION'
ob_deet_cactus1_094.location = (329.6, 432.0, 0.0)
ob_deet_cactus1_094.rotation_euler = (0.0, -0.0, -3.142)
ob_deet_cactus1_094.instance_type = 'COLLECTION'
ob_deet_cactus1_095.location = (333.7, 431.6, 0.0)
ob_deet_cactus1_095.rotation_euler = (0.0, -0.0, -3.142)
ob_deet_cactus1_095.instance_type = 'COLLECTION'
ob_deet_cactus1_096.location = (341.3, 417.0, 0.0)
ob_deet_cactus1_096.rotation_euler = (0.0, -0.0, -3.142)
ob_deet_cactus1_096.instance_type = 'COLLECTION'
ob_deet_cactus1_097.location = (348.6, 396.2, 0.0)
ob_deet_cactus1_097.rotation_euler = (0.0, -0.0, -3.142)
ob_deet_cactus1_097.instance_type = 'COLLECTION'
ob_deet_cactus1_098.location = (352.1, 436.2, 0.0)
ob_deet_cactus1_098.rotation_euler = (0.0, -0.0, -3.142)
ob_deet_cactus1_098.instance_type = 'COLLECTION'
ob_deet_cactus1_099.location = (359.4, 427.1, 0.0)
ob_deet_cactus1_099.rotation_euler = (0.0, -0.0, -3.142)
ob_deet_cactus1_099.instance_type = 'COLLECTION'
ob_deet_cactus1_100.location = (363.2, 451.3, 0.0)
ob_deet_cactus1_100.rotation_euler = (0.0, -0.0, -3.142)
ob_deet_cactus1_100.instance_type = 'COLLECTION'
ob_deet_cactus1_101.location = (480.3, 280.1, 0.0)
ob_deet_cactus1_101.rotation_euler = (0.0, -0.0, -3.142)
ob_deet_cactus1_101.instance_type = 'COLLECTION'
ob_curve_walls_profile.location = (0.0, 0.0, 0.0)
ob_curve_road.location = (0.0, 0.0, 0.0)
ob_roadvisold.location = (0.0, 0.0, 0.0)
_m = ob_roadvisold.modifiers.new('GeometryNodes', 'NODES')
_m.node_group = ng_road_from_curve
_gi = [s.identifier for s in ng_road_from_curve.interface.items_tree if s.item_type == 'SOCKET' and s.in_out == 'INPUT']
_m[_gi[1]] = ob_curve_road  # Curve
_m[_gi[2]] = mat_road  # Material
_m[_gi[3]] = 40.0  # Length
_m[_gi[4]] = 0  # DoUvs
_m[_gi[6]] = (-20.0, 1.0, 0.0)  # Start
_m[_gi[7]] = (20.0, 1.0, 0.0)  # End
_m = ob_roadvisold.modifiers.new('Triangulate', 'TRIANGULATE')
ob_deet_cactus_1_001.location = (0.0, 0.0, 0.0)
ob_deet_cactus1_001.location = (0.0, 0.0, 0.0)
ob_deet_cactus1_002.instance_collection = col_deet_cactus1
ob_deet_cactus1_003.instance_collection = col_deet_cactus1
ob_deet_cactus1_004.instance_collection = col_deet_cactus1
ob_deet_cactus1_005.instance_collection = col_deet_cactus1
ob_deet_cactus1_006.instance_collection = col_deet_cactus1
ob_deet_cactus1_007.instance_collection = col_deet_cactus1
ob_deet_cactus1_008.instance_collection = col_deet_cactus1
ob_deet_cactus1_009.instance_collection = col_deet_cactus1
ob_deet_cactus1_010.instance_collection = col_deet_cactus1
ob_deet_cactus1_011.instance_collection = col_deet_cactus1
ob_deet_cactus1_012.instance_collection = col_deet_cactus1
ob_deet_cactus1_013.instance_collection = col_deet_cactus1
ob_deet_cactus1_014.instance_collection = col_deet_cactus1
ob_deet_cactus1_015.instance_collection = col_deet_cactus1
ob_deet_cactus1_016.instance_collection = col_deet_cactus1
ob_deet_cactus1_017.instance_collection = col_deet_cactus1
ob_deet_cactus1_018.instance_collection = col_deet_cactus1
ob_deet_cactus1_019.instance_collection = col_deet_cactus1
ob_deet_cactus1_020.instance_collection = col_deet_cactus1
ob_deet_cactus1_021.instance_collection = col_deet_cactus1
ob_deet_cactus1_022.instance_collection = col_deet_cactus1
ob_deet_cactus1_023.instance_collection = col_deet_cactus1
ob_deet_cactus1_024.instance_collection = col_deet_cactus1
ob_deet_cactus1_025.instance_collection = col_deet_cactus1
ob_deet_cactus1_026.instance_collection = col_deet_cactus1
ob_deet_cactus1_027.instance_collection = col_deet_cactus1
ob_deet_cactus1_028.instance_collection = col_deet_cactus1
ob_deet_cactus1_029.instance_collection = col_deet_cactus1
ob_deet_cactus1_030.instance_collection = col_deet_cactus1
ob_deet_cactus1_031.instance_collection = col_deet_cactus1
ob_deet_cactus1_032.instance_collection = col_deet_cactus1
ob_deet_cactus1_033.instance_collection = col_deet_cactus1
ob_deet_cactus1_034.instance_collection = col_deet_cactus1
ob_deet_cactus1_035.instance_collection = col_deet_cactus1
ob_deet_cactus1_036.instance_collection = col_deet_cactus1
ob_deet_cactus1_037.instance_collection = col_deet_cactus1
ob_deet_cactus1_038.instance_collection = col_deet_cactus1
ob_deet_cactus1_039.instance_collection = col_deet_cactus1
ob_deet_cactus1_040.instance_collection = col_deet_cactus1
ob_deet_cactus1_041.instance_collection = col_deet_cactus1
ob_deet_cactus1_042.instance_collection = col_deet_cactus1
ob_deet_cactus1_043.instance_collection = col_deet_cactus1
ob_deet_cactus1_044.instance_collection = col_deet_cactus1
ob_deet_cactus1_045.instance_collection = col_deet_cactus1
ob_deet_cactus1_046.instance_collection = col_deet_cactus1
ob_deet_cactus1_047.instance_collection = col_deet_cactus1
ob_deet_cactus1_048.instance_collection = col_deet_cactus1
ob_deet_cactus1_049.instance_collection = col_deet_cactus1
ob_deet_cactus1_050.instance_collection = col_deet_cactus1
ob_deet_cactus1_051.instance_collection = col_deet_cactus1
ob_deet_cactus1_052.instance_collection = col_deet_cactus1
ob_deet_cactus1_053.instance_collection = col_deet_cactus1
ob_deet_cactus1_054.instance_collection = col_deet_cactus1
ob_deet_cactus1_055.instance_collection = col_deet_cactus1
ob_deet_cactus1_056.instance_collection = col_deet_cactus1
ob_deet_cactus1_057.instance_collection = col_deet_cactus1
ob_deet_cactus1_058.instance_collection = col_deet_cactus1
ob_deet_cactus1_059.instance_collection = col_deet_cactus1
ob_deet_cactus1_060.instance_collection = col_deet_cactus1
ob_deet_cactus1_061.instance_collection = col_deet_cactus1
ob_deet_cactus1_062.instance_collection = col_deet_cactus1
ob_deet_cactus1_063.instance_collection = col_deet_cactus1
ob_deet_cactus1_064.instance_collection = col_deet_cactus1
ob_deet_cactus1_065.instance_collection = col_deet_cactus1
ob_deet_cactus1_066.instance_collection = col_deet_cactus1
ob_deet_cactus1_067.instance_collection = col_deet_cactus1
ob_deet_cactus1_068.instance_collection = col_deet_cactus1
ob_deet_cactus1_069.instance_collection = col_deet_cactus1
ob_deet_cactus1_070.instance_collection = col_deet_cactus1
ob_deet_cactus1_071.instance_collection = col_deet_cactus1
ob_deet_cactus1_072.instance_collection = col_deet_cactus1
ob_deet_cactus1_073.instance_collection = col_deet_cactus1
ob_deet_cactus1_074.instance_collection = col_deet_cactus1
ob_deet_cactus1_075.instance_collection = col_deet_cactus1
ob_deet_cactus1_076.instance_collection = col_deet_cactus1
ob_deet_cactus1_077.instance_collection = col_deet_cactus1
ob_deet_cactus1_078.instance_collection = col_deet_cactus1
ob_deet_cactus1_079.instance_collection = col_deet_cactus1
ob_deet_cactus1_080.instance_collection = col_deet_cactus1
ob_deet_cactus1_081.instance_collection = col_deet_cactus1
ob_deet_cactus1_082.instance_collection = col_deet_cactus1
ob_deet_cactus1_083.instance_collection = col_deet_cactus1
ob_deet_cactus1_084.instance_collection = col_deet_cactus1
ob_deet_cactus1_085.instance_collection = col_deet_cactus1
ob_deet_cactus1_086.instance_collection = col_deet_cactus1
ob_deet_cactus1_087.instance_collection = col_deet_cactus1
ob_deet_cactus1_088.instance_collection = col_deet_cactus1
ob_deet_cactus1_089.instance_collection = col_deet_cactus1
ob_deet_cactus1_090.instance_collection = col_deet_cactus1
ob_deet_cactus1_091.instance_collection = col_deet_cactus1
ob_deet_cactus1_092.instance_collection = col_deet_cactus1
ob_deet_cactus1_093.instance_collection = col_deet_cactus1
ob_deet_cactus1_094.instance_collection = col_deet_cactus1
ob_deet_cactus1_095.instance_collection = col_deet_cactus1
ob_deet_cactus1_096.instance_collection = col_deet_cactus1
ob_deet_cactus1_097.instance_collection = col_deet_cactus1
ob_deet_cactus1_098.instance_collection = col_deet_cactus1
ob_deet_cactus1_099.instance_collection = col_deet_cactus1
ob_deet_cactus1_100.instance_collection = col_deet_cactus1
ob_deet_cactus1_101.instance_collection = col_deet_cactus1

# ---- collection membership
col_level.objects.link(ob_roadwalls)
col_level.objects.link(ob_roadcol)
col_level.objects.link(ob_roadvis)
col_level_1.objects.link(ob_plants)
col_level_1.objects.link(ob_deet_cactus1_002)
col_level_1.objects.link(ob_deet_cactus1_003)
col_level_1.objects.link(ob_deet_cactus1_004)
col_level_1.objects.link(ob_deet_cactus1_005)
col_level_1.objects.link(ob_deet_cactus1_006)
col_level_1.objects.link(ob_deet_cactus1_007)
col_level_1.objects.link(ob_deet_cactus1_008)
col_level_1.objects.link(ob_deet_cactus1_009)
col_level_1.objects.link(ob_deet_cactus1_010)
col_level_1.objects.link(ob_deet_cactus1_011)
col_level_1.objects.link(ob_deet_cactus1_012)
col_level_1.objects.link(ob_deet_cactus1_013)
col_level_1.objects.link(ob_deet_cactus1_014)
col_level_1.objects.link(ob_deet_cactus1_015)
col_level_1.objects.link(ob_deet_cactus1_016)
col_level_1.objects.link(ob_deet_cactus1_017)
col_level_1.objects.link(ob_deet_cactus1_018)
col_level_1.objects.link(ob_deet_cactus1_019)
col_level_1.objects.link(ob_deet_cactus1_020)
col_level_1.objects.link(ob_deet_cactus1_021)
col_level_1.objects.link(ob_deet_cactus1_022)
col_level_1.objects.link(ob_deet_cactus1_023)
col_level_1.objects.link(ob_deet_cactus1_024)
col_level_1.objects.link(ob_deet_cactus1_025)
col_level_1.objects.link(ob_deet_cactus1_026)
col_level_1.objects.link(ob_deet_cactus1_027)
col_level_1.objects.link(ob_deet_cactus1_028)
col_level_1.objects.link(ob_deet_cactus1_029)
col_level_1.objects.link(ob_deet_cactus1_030)
col_level_1.objects.link(ob_deet_cactus1_031)
col_level_1.objects.link(ob_deet_cactus1_032)
col_level_1.objects.link(ob_deet_cactus1_033)
col_level_1.objects.link(ob_deet_cactus1_034)
col_level_1.objects.link(ob_deet_cactus1_035)
col_level_1.objects.link(ob_deet_cactus1_036)
col_level_1.objects.link(ob_deet_cactus1_037)
col_level_1.objects.link(ob_deet_cactus1_038)
col_level_1.objects.link(ob_deet_cactus1_039)
col_level_1.objects.link(ob_deet_cactus1_040)
col_level_1.objects.link(ob_deet_cactus1_041)
col_level_1.objects.link(ob_deet_cactus1_042)
col_level_1.objects.link(ob_deet_cactus1_043)
col_level_1.objects.link(ob_deet_cactus1_044)
col_level_1.objects.link(ob_deet_cactus1_045)
col_level_1.objects.link(ob_deet_cactus1_046)
col_level_1.objects.link(ob_deet_cactus1_047)
col_level_1.objects.link(ob_deet_cactus1_048)
col_level_1.objects.link(ob_deet_cactus1_049)
col_level_1.objects.link(ob_deet_cactus1_050)
col_level_1.objects.link(ob_deet_cactus1_051)
col_level_1.objects.link(ob_deet_cactus1_052)
col_level_1.objects.link(ob_deet_cactus1_053)
col_level_1.objects.link(ob_deet_cactus1_054)
col_level_1.objects.link(ob_deet_cactus1_055)
col_level_1.objects.link(ob_deet_cactus1_056)
col_level_1.objects.link(ob_deet_cactus1_057)
col_level_1.objects.link(ob_deet_cactus1_058)
col_level_1.objects.link(ob_deet_cactus1_059)
col_level_1.objects.link(ob_deet_cactus1_060)
col_level_1.objects.link(ob_deet_cactus1_061)
col_level_1.objects.link(ob_deet_cactus1_062)
col_level_1.objects.link(ob_deet_cactus1_063)
col_level_1.objects.link(ob_deet_cactus1_064)
col_level_1.objects.link(ob_deet_cactus1_065)
col_level_1.objects.link(ob_deet_cactus1_066)
col_level_1.objects.link(ob_deet_cactus1_067)
col_level_1.objects.link(ob_deet_cactus1_068)
col_level_1.objects.link(ob_deet_cactus1_069)
col_level_1.objects.link(ob_deet_cactus1_070)
col_level_1.objects.link(ob_deet_cactus1_071)
col_level_1.objects.link(ob_deet_cactus1_072)
col_level_1.objects.link(ob_deet_cactus1_073)
col_level_1.objects.link(ob_deet_cactus1_074)
col_level_1.objects.link(ob_deet_cactus1_075)
col_level_1.objects.link(ob_deet_cactus1_076)
col_level_1.objects.link(ob_deet_cactus1_077)
col_level_1.objects.link(ob_deet_cactus1_078)
col_level_1.objects.link(ob_deet_cactus1_079)
col_level_1.objects.link(ob_deet_cactus1_080)
col_level_1.objects.link(ob_deet_cactus1_081)
col_level_1.objects.link(ob_deet_cactus1_082)
col_level_1.objects.link(ob_deet_cactus1_083)
col_level_1.objects.link(ob_deet_cactus1_084)
col_level_1.objects.link(ob_deet_cactus1_085)
col_level_1.objects.link(ob_deet_cactus1_086)
col_level_1.objects.link(ob_deet_cactus1_087)
col_level_1.objects.link(ob_deet_cactus1_088)
col_level_1.objects.link(ob_deet_cactus1_089)
col_level_1.objects.link(ob_deet_cactus1_090)
col_level_1.objects.link(ob_deet_cactus1_091)
col_level_1.objects.link(ob_deet_cactus1_092)
col_level_1.objects.link(ob_deet_cactus1_093)
col_level_1.objects.link(ob_deet_cactus1_094)
col_level_1.objects.link(ob_deet_cactus1_095)
col_level_1.objects.link(ob_deet_cactus1_096)
col_level_1.objects.link(ob_deet_cactus1_097)
col_level_1.objects.link(ob_deet_cactus1_098)
col_level_1.objects.link(ob_deet_cactus1_099)
col_level_1.objects.link(ob_deet_cactus1_100)
col_level_1.objects.link(ob_deet_cactus1_101)
col_noimp.objects.link(ob_curve_walls_profile)
col_noimp.objects.link(ob_curve_road)
col_noimp.objects.link(ob_roadvisold)
col_deet_cactus_1.objects.link(ob_deet_cactus_1_001)
col_deet_cactus1.objects.link(ob_deet_cactus1_001)
def _layer_coll(name, lc=None):
    lc = lc or bpy.context.view_layer.layer_collection
    for c in lc.children:
        if c.name == name: return c
        r = _layer_coll(name, c)
        if r: return r
_layer_coll('Deet_Cactus_1').exclude = True
_layer_coll('Deet_Cactus1').exclude = True

# ---- scene / render settings (as saved in the file)
scene.frame_start = 1; scene.frame_end = 250; scene.frame_set(1)
scene.render.engine = 'BLENDER_EEVEE_NEXT'
bpy.context.view_layer.update()

# ---- added for rendering (the .blend has no active camera): camera
cam_auto = bpy.data.cameras.new('AutoCamera')
cam_auto.lens = 50.0
cam_auto.sensor_width = 36.0
cam_auto.clip_end = 23265.3
ob_auto_camera = bpy.data.objects.new('AutoCamera', cam_auto)
scene.collection.objects.link(ob_auto_camera)
ob_auto_camera.location = (1325.66, -1590.8, 975.554)
ob_auto_camera.rotation_euler = (1.09748, -7.21219e-08, 0.694738)
scene.camera = ob_auto_camera
bpy.context.view_layer.update()
